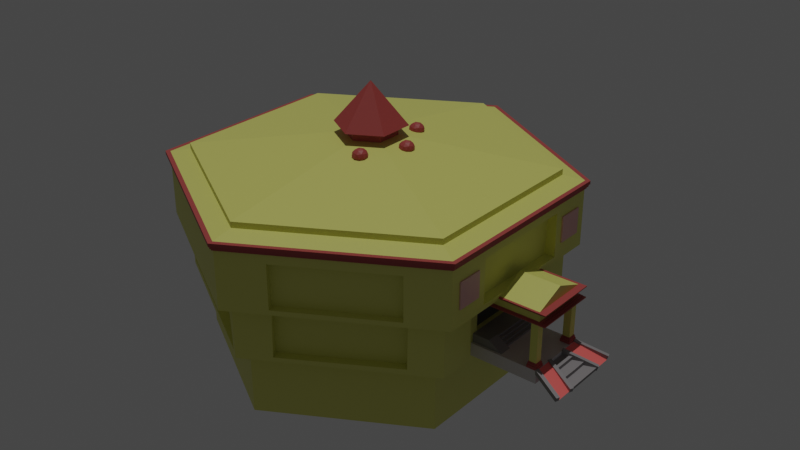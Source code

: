 # Source: Aryabhatta.blend  (saved by Blender 3.5.10; exported with 4.5.12 LTS)
import bpy
from mathutils import Matrix  # noqa: F401  (used for matrix-valued properties, if any)

bpy.ops.wm.read_factory_settings(use_empty=True)
scene = bpy.context.scene
scene.name = 'Scene'

# ---- collections
col_2_aryabhatta = bpy.data.collections.new('2.Aryabhatta'); scene.collection.children.link(col_2_aryabhatta)
col_enterance = bpy.data.collections.new('Enterance'); col_2_aryabhatta.children.link(col_enterance)
col_main_block = bpy.data.collections.new('Main Block'); col_2_aryabhatta.children.link(col_main_block)

# ---- materials (node trees are filled in below, after node groups)
mat_material_003 = bpy.data.materials.new('Material.003')
mat_material_003.use_transparent_shadow = False
mat_material_001 = bpy.data.materials.new('Material.001')
mat_material_001.use_transparent_shadow = False
mat_material_002 = bpy.data.materials.new('Material.002')
mat_material_002.use_transparent_shadow = False
mat_material_015 = bpy.data.materials.new('Material.015')
mat_material_015.use_transparent_shadow = False
mat_material_013 = bpy.data.materials.new('Material.013')
mat_material_013.use_transparent_shadow = False
mat_material_014 = bpy.data.materials.new('Material.014')
mat_material_014.use_transparent_shadow = False
mat_material_016 = bpy.data.materials.new('Material.016')
mat_material_016.use_transparent_shadow = False
mat_material_017 = bpy.data.materials.new('Material.017')
mat_material_017.use_transparent_shadow = False
mat_material_009 = bpy.data.materials.new('Material.009')
mat_material_009.use_transparent_shadow = False
mat_material_010 = bpy.data.materials.new('Material.010')
mat_material_010.use_transparent_shadow = False
mat_material_011 = bpy.data.materials.new('Material.011')
mat_material_011.use_transparent_shadow = False
mat_material_018 = bpy.data.materials.new('Material.018')
mat_material_018.use_transparent_shadow = False
mat_material_005 = bpy.data.materials.new('Material.005')
mat_material_005.use_transparent_shadow = False
mat_material_006 = bpy.data.materials.new('Material.006')
mat_material_006.use_transparent_shadow = False
mat_material_012 = bpy.data.materials.new('Material.012')
mat_material_012.use_transparent_shadow = False
mat_material_008 = bpy.data.materials.new('Material.008')
mat_material_008.use_transparent_shadow = False
mat_material = bpy.data.materials.new('Material')
mat_material.use_transparent_shadow = False
mat_material_004 = bpy.data.materials.new('Material.004')
mat_material_004.use_transparent_shadow = False
mat_material_007 = bpy.data.materials.new('Material.007')
mat_material_007.use_transparent_shadow = False
mat_material_019 = bpy.data.materials.new('Material.019')
mat_material_019.use_transparent_shadow = False

# ---- material node trees
mat_material_003.use_nodes = True; mat_material_003.node_tree.nodes.clear()
_N = mat_material_003.node_tree.nodes; _L = mat_material_003.node_tree.links
n0 = _N.new('ShaderNodeBsdfPrincipled'); n0.name = 'Principled BSDF'; n0.location = (10, 300)
n0.distribution = 'GGX'
n0.subsurface_method = 'RANDOM_WALK_SKIN'
n0.inputs[0].default_value = (0.4287, 0.07036, 0.0648, 1.0)
n0.inputs[3].default_value = 1.45
n0.inputs[27].default_value = (0.0, 0.0, 0.0, 1.0)
n0.inputs[28].default_value = 1.0
n1 = _N.new('ShaderNodeOutputMaterial'); n1.name = 'Material Output'; n1.location = (300, 300)
_L.new(n0.outputs[0], n1.inputs[0])
n1.is_active_output = True
mat_material_001.use_nodes = True; mat_material_001.node_tree.nodes.clear()
_N = mat_material_001.node_tree.nodes; _L = mat_material_001.node_tree.links
n0 = _N.new('ShaderNodeBsdfPrincipled'); n0.name = 'Principled BSDF'; n0.location = (10, 300)
n0.distribution = 'GGX'
n0.subsurface_method = 'RANDOM_WALK_SKIN'
n0.inputs[0].default_value = (0.8, 0.4654, 0.4488, 1.0)
n0.inputs[3].default_value = 1.45
n0.inputs[27].default_value = (0.0, 0.0, 0.0, 1.0)
n0.inputs[28].default_value = 1.0
n1 = _N.new('ShaderNodeOutputMaterial'); n1.name = 'Material Output'; n1.location = (300, 300)
_L.new(n0.outputs[0], n1.inputs[0])
n1.is_active_output = True
mat_material_002.use_nodes = True; mat_material_002.node_tree.nodes.clear()
_N = mat_material_002.node_tree.nodes; _L = mat_material_002.node_tree.links
n0 = _N.new('ShaderNodeBsdfPrincipled'); n0.name = 'Principled BSDF'; n0.location = (10, 300)
n0.distribution = 'GGX'
n0.subsurface_method = 'RANDOM_WALK_SKIN'
n0.inputs[0].default_value = (0.8, 0.3011, 0.2398, 1.0)
n0.inputs[3].default_value = 1.45
n0.inputs[27].default_value = (0.0, 0.0, 0.0, 1.0)
n0.inputs[28].default_value = 1.0
n1 = _N.new('ShaderNodeOutputMaterial'); n1.name = 'Material Output'; n1.location = (300, 300)
_L.new(n0.outputs[0], n1.inputs[0])
n1.is_active_output = True
mat_material_015.use_nodes = True; mat_material_015.node_tree.nodes.clear()
_N = mat_material_015.node_tree.nodes; _L = mat_material_015.node_tree.links
n0 = _N.new('ShaderNodeBsdfPrincipled'); n0.name = 'Principled BSDF'; n0.location = (10, 300)
n0.distribution = 'GGX'
n0.subsurface_method = 'RANDOM_WALK_SKIN'
n0.inputs[0].default_value = (0.2747, 0.2582, 0.2623, 1.0)
n0.inputs[3].default_value = 1.45
n0.inputs[27].default_value = (0.0, 0.0, 0.0, 1.0)
n0.inputs[28].default_value = 1.0
n1 = _N.new('ShaderNodeOutputMaterial'); n1.name = 'Material Output'; n1.location = (300, 300)
_L.new(n0.outputs[0], n1.inputs[0])
n1.is_active_output = True
mat_material_013.use_nodes = True; mat_material_013.node_tree.nodes.clear()
_N = mat_material_013.node_tree.nodes; _L = mat_material_013.node_tree.links
n0 = _N.new('ShaderNodeBsdfPrincipled'); n0.name = 'Principled BSDF'; n0.location = (10, 300)
n0.distribution = 'GGX'
n0.subsurface_method = 'RANDOM_WALK_SKIN'
n0.inputs[0].default_value = (0.2747, 0.2582, 0.2623, 1.0)
n0.inputs[3].default_value = 1.45
n0.inputs[27].default_value = (0.0, 0.0, 0.0, 1.0)
n0.inputs[28].default_value = 1.0
n1 = _N.new('ShaderNodeOutputMaterial'); n1.name = 'Material Output'; n1.location = (300, 300)
_L.new(n0.outputs[0], n1.inputs[0])
n1.is_active_output = True
mat_material_014.use_nodes = True; mat_material_014.node_tree.nodes.clear()
_N = mat_material_014.node_tree.nodes; _L = mat_material_014.node_tree.links
n0 = _N.new('ShaderNodeBsdfPrincipled'); n0.name = 'Principled BSDF'; n0.location = (10, 300)
n0.distribution = 'GGX'
n0.subsurface_method = 'RANDOM_WALK_SKIN'
n0.inputs[0].default_value = (0.2747, 0.2582, 0.2623, 1.0)
n0.inputs[3].default_value = 1.45
n0.inputs[27].default_value = (0.0, 0.0, 0.0, 1.0)
n0.inputs[28].default_value = 1.0
n1 = _N.new('ShaderNodeOutputMaterial'); n1.name = 'Material Output'; n1.location = (300, 300)
_L.new(n0.outputs[0], n1.inputs[0])
n1.is_active_output = True
mat_material_016.use_nodes = True; mat_material_016.node_tree.nodes.clear()
_N = mat_material_016.node_tree.nodes; _L = mat_material_016.node_tree.links
n0 = _N.new('ShaderNodeBsdfPrincipled'); n0.name = 'Principled BSDF'; n0.location = (10, 300)
n0.distribution = 'GGX'
n0.subsurface_method = 'RANDOM_WALK_SKIN'
n0.inputs[0].default_value = (0.2747, 0.2582, 0.2623, 1.0)
n0.inputs[3].default_value = 1.45
n0.inputs[27].default_value = (0.0, 0.0, 0.0, 1.0)
n0.inputs[28].default_value = 1.0
n1 = _N.new('ShaderNodeOutputMaterial'); n1.name = 'Material Output'; n1.location = (300, 300)
_L.new(n0.outputs[0], n1.inputs[0])
n1.is_active_output = True
mat_material_017.use_nodes = True; mat_material_017.node_tree.nodes.clear()
_N = mat_material_017.node_tree.nodes; _L = mat_material_017.node_tree.links
n0 = _N.new('ShaderNodeBsdfPrincipled'); n0.name = 'Principled BSDF'; n0.location = (10, 300)
n0.distribution = 'GGX'
n0.subsurface_method = 'RANDOM_WALK_SKIN'
n0.inputs[0].default_value = (0.2747, 0.2582, 0.2623, 1.0)
n0.inputs[3].default_value = 1.45
n0.inputs[27].default_value = (0.0, 0.0, 0.0, 1.0)
n0.inputs[28].default_value = 1.0
n1 = _N.new('ShaderNodeOutputMaterial'); n1.name = 'Material Output'; n1.location = (300, 300)
_L.new(n0.outputs[0], n1.inputs[0])
n1.is_active_output = True
mat_material_009.use_nodes = True; mat_material_009.node_tree.nodes.clear()
_N = mat_material_009.node_tree.nodes; _L = mat_material_009.node_tree.links
n0 = _N.new('ShaderNodeBsdfPrincipled'); n0.name = 'Principled BSDF'; n0.location = (10, 300)
n0.distribution = 'GGX'
n0.subsurface_method = 'RANDOM_WALK_SKIN'
n0.inputs[0].default_value = (0.7454, 0.7454, 0.1779, 1.0)
n0.inputs[3].default_value = 1.45
n0.inputs[27].default_value = (0.0, 0.0, 0.0, 1.0)
n0.inputs[28].default_value = 1.0
n1 = _N.new('ShaderNodeOutputMaterial'); n1.name = 'Material Output'; n1.location = (300, 300)
_L.new(n0.outputs[0], n1.inputs[0])
n1.is_active_output = True
mat_material_010.use_nodes = True; mat_material_010.node_tree.nodes.clear()
_N = mat_material_010.node_tree.nodes; _L = mat_material_010.node_tree.links
n0 = _N.new('ShaderNodeBsdfPrincipled'); n0.name = 'Principled BSDF'; n0.location = (10, 300)
n0.distribution = 'GGX'
n0.subsurface_method = 'RANDOM_WALK_SKIN'
n0.inputs[0].default_value = (0.4287, 0.07036, 0.0648, 1.0)
n0.inputs[3].default_value = 1.45
n0.inputs[27].default_value = (0.0, 0.0, 0.0, 1.0)
n0.inputs[28].default_value = 1.0
n1 = _N.new('ShaderNodeOutputMaterial'); n1.name = 'Material Output'; n1.location = (300, 300)
_L.new(n0.outputs[0], n1.inputs[0])
n1.is_active_output = True
mat_material_011.use_nodes = True; mat_material_011.node_tree.nodes.clear()
_N = mat_material_011.node_tree.nodes; _L = mat_material_011.node_tree.links
n0 = _N.new('ShaderNodeBsdfPrincipled'); n0.name = 'Principled BSDF'; n0.location = (10, 300)
n0.distribution = 'GGX'
n0.subsurface_method = 'RANDOM_WALK_SKIN'
n0.inputs[0].default_value = (0.7454, 0.7454, 0.1779, 1.0)
n0.inputs[3].default_value = 1.45
n0.inputs[27].default_value = (0.0, 0.0, 0.0, 1.0)
n0.inputs[28].default_value = 1.0
n1 = _N.new('ShaderNodeOutputMaterial'); n1.name = 'Material Output'; n1.location = (300, 300)
_L.new(n0.outputs[0], n1.inputs[0])
n1.is_active_output = True
mat_material_018.use_nodes = True; mat_material_018.node_tree.nodes.clear()
_N = mat_material_018.node_tree.nodes; _L = mat_material_018.node_tree.links
n0 = _N.new('ShaderNodeBsdfPrincipled'); n0.name = 'Principled BSDF'; n0.location = (10, 300)
n0.distribution = 'GGX'
n0.subsurface_method = 'RANDOM_WALK_SKIN'
n0.inputs[0].default_value = (0.6738, 0.6322, 0.6424, 1.0)
n0.inputs[3].default_value = 1.45
n0.inputs[27].default_value = (0.0, 0.0, 0.0, 1.0)
n0.inputs[28].default_value = 1.0
n1 = _N.new('ShaderNodeOutputMaterial'); n1.name = 'Material Output'; n1.location = (300, 300)
_L.new(n0.outputs[0], n1.inputs[0])
n1.is_active_output = True
mat_material_005.use_nodes = True; mat_material_005.node_tree.nodes.clear()
_N = mat_material_005.node_tree.nodes; _L = mat_material_005.node_tree.links
n0 = _N.new('ShaderNodeBsdfPrincipled'); n0.name = 'Principled BSDF'; n0.location = (10, 300)
n0.distribution = 'GGX'
n0.subsurface_method = 'RANDOM_WALK_SKIN'
n0.inputs[0].default_value = (0.4287, 0.07036, 0.0648, 1.0)
n0.inputs[3].default_value = 1.45
n0.inputs[27].default_value = (0.0, 0.0, 0.0, 1.0)
n0.inputs[28].default_value = 1.0
n1 = _N.new('ShaderNodeOutputMaterial'); n1.name = 'Material Output'; n1.location = (300, 300)
_L.new(n0.outputs[0], n1.inputs[0])
n1.is_active_output = True
mat_material_006.use_nodes = True; mat_material_006.node_tree.nodes.clear()
_N = mat_material_006.node_tree.nodes; _L = mat_material_006.node_tree.links
n0 = _N.new('ShaderNodeBsdfPrincipled'); n0.name = 'Principled BSDF'; n0.location = (10, 300)
n0.distribution = 'GGX'
n0.subsurface_method = 'RANDOM_WALK_SKIN'
n0.inputs[0].default_value = (0.7454, 0.7454, 0.1779, 1.0)
n0.inputs[3].default_value = 1.45
n0.inputs[27].default_value = (0.0, 0.0, 0.0, 1.0)
n0.inputs[28].default_value = 1.0
n1 = _N.new('ShaderNodeOutputMaterial'); n1.name = 'Material Output'; n1.location = (300, 300)
_L.new(n0.outputs[0], n1.inputs[0])
n1.is_active_output = True
mat_material_012.use_nodes = True; mat_material_012.node_tree.nodes.clear()
_N = mat_material_012.node_tree.nodes; _L = mat_material_012.node_tree.links
n0 = _N.new('ShaderNodeBsdfPrincipled'); n0.name = 'Principled BSDF'; n0.location = (10, 300)
n0.distribution = 'GGX'
n0.subsurface_method = 'RANDOM_WALK_SKIN'
n0.inputs[0].default_value = (1.0, 0.1537, 0.1409, 1.0)
n0.inputs[3].default_value = 1.45
n0.inputs[27].default_value = (0.0, 0.0, 0.0, 1.0)
n0.inputs[28].default_value = 1.0
n1 = _N.new('ShaderNodeOutputMaterial'); n1.name = 'Material Output'; n1.location = (300, 300)
_L.new(n0.outputs[0], n1.inputs[0])
n1.is_active_output = True
mat_material_008.use_nodes = True; mat_material_008.node_tree.nodes.clear()
_N = mat_material_008.node_tree.nodes; _L = mat_material_008.node_tree.links
n0 = _N.new('ShaderNodeBsdfPrincipled'); n0.name = 'Principled BSDF'; n0.location = (10, 300)
n0.distribution = 'GGX'
n0.subsurface_method = 'RANDOM_WALK_SKIN'
n0.inputs[0].default_value = (0.4287, 0.07036, 0.0648, 1.0)
n0.inputs[3].default_value = 1.45
n0.inputs[27].default_value = (0.0, 0.0, 0.0, 1.0)
n0.inputs[28].default_value = 1.0
n1 = _N.new('ShaderNodeOutputMaterial'); n1.name = 'Material Output'; n1.location = (300, 300)
_L.new(n0.outputs[0], n1.inputs[0])
n1.is_active_output = True
mat_material.use_nodes = True; mat_material.node_tree.nodes.clear()
_N = mat_material.node_tree.nodes; _L = mat_material.node_tree.links
n0 = _N.new('ShaderNodeBsdfPrincipled'); n0.name = 'Principled BSDF'; n0.location = (10, 300)
n0.distribution = 'GGX'
n0.subsurface_method = 'RANDOM_WALK_SKIN'
n0.inputs[0].default_value = (0.7484, 0.7465, 0.1784, 1.0)
n0.inputs[3].default_value = 1.45
n0.inputs[27].default_value = (0.0, 0.0, 0.0, 1.0)
n0.inputs[28].default_value = 1.0
n1 = _N.new('ShaderNodeOutputMaterial'); n1.name = 'Material Output'; n1.location = (300, 300)
_L.new(n0.outputs[0], n1.inputs[0])
n1.is_active_output = True
mat_material_004.use_nodes = True; mat_material_004.node_tree.nodes.clear()
_N = mat_material_004.node_tree.nodes; _L = mat_material_004.node_tree.links
n0 = _N.new('ShaderNodeBsdfPrincipled'); n0.name = 'Principled BSDF'; n0.location = (10, 300)
n0.distribution = 'GGX'
n0.subsurface_method = 'RANDOM_WALK_SKIN'
n0.inputs[0].default_value = (0.4287, 0.07036, 0.0648, 1.0)
n0.inputs[3].default_value = 1.45
n0.inputs[27].default_value = (0.0, 0.0, 0.0, 1.0)
n0.inputs[28].default_value = 1.0
n1 = _N.new('ShaderNodeOutputMaterial'); n1.name = 'Material Output'; n1.location = (300, 300)
_L.new(n0.outputs[0], n1.inputs[0])
n1.is_active_output = True
mat_material_007.use_nodes = True; mat_material_007.node_tree.nodes.clear()
_N = mat_material_007.node_tree.nodes; _L = mat_material_007.node_tree.links
n0 = _N.new('ShaderNodeBsdfPrincipled'); n0.name = 'Principled BSDF'; n0.location = (10, 300)
n0.distribution = 'GGX'
n0.subsurface_method = 'RANDOM_WALK_SKIN'
n0.inputs[0].default_value = (0.03522, 0.03522, 0.03522, 1.0)
n0.inputs[3].default_value = 1.45
n0.inputs[27].default_value = (0.0, 0.0, 0.0, 1.0)
n0.inputs[28].default_value = 1.0
n1 = _N.new('ShaderNodeOutputMaterial'); n1.name = 'Material Output'; n1.location = (300, 300)
_L.new(n0.outputs[0], n1.inputs[0])
n1.is_active_output = True
mat_material_019.use_nodes = True; mat_material_019.node_tree.nodes.clear()
_N = mat_material_019.node_tree.nodes; _L = mat_material_019.node_tree.links
n0 = _N.new('ShaderNodeBsdfPrincipled'); n0.name = 'Principled BSDF'; n0.location = (10, 300)
n0.distribution = 'GGX'
n0.subsurface_method = 'RANDOM_WALK_SKIN'
n0.inputs[0].default_value = (0.1574, 0.1107, 0.006282, 1.0)
n0.inputs[1].default_value = 0.9843
n0.inputs[3].default_value = 1.45
n0.inputs[27].default_value = (0.0, 0.0, 0.0, 1.0)
n0.inputs[28].default_value = 1.0
n1 = _N.new('ShaderNodeOutputMaterial'); n1.name = 'Material Output'; n1.location = (300, 300)
_L.new(n0.outputs[0], n1.inputs[0])
n1.is_active_output = True

# ---- world
world_world = bpy.data.worlds.new('World'); scene.world = world_world
world_world.use_nodes = True; world_world.node_tree.nodes.clear()
_N = world_world.node_tree.nodes; _L = world_world.node_tree.links
n0 = _N.new('ShaderNodeOutputWorld'); n0.name = 'World Output'; n0.location = (300, 300)
n1 = _N.new('ShaderNodeBackground'); n1.name = 'Background'; n1.location = (10, 300)
n1.inputs[0].default_value = (0.05088, 0.05088, 0.05088, 1.0)
_L.new(n1.outputs[0], n0.inputs[0])
n0.is_active_output = True
world_world.color = (0.05088, 0.05088, 0.05088)
world_world.use_sun_shadow = False
world_world.sun_shadow_jitter_overblur = 0.0

# ---- lights
light_sun = bpy.data.lights.new('Sun', 'SUN')
light_sun.transmission_factor = 0.0
light_sun.energy = 1.0

# ---- meshes
me_icosphere = bpy.data.meshes.new('Icosphere')
me_icosphere.from_pydata([(0.0, 0.0, -1.0), (0.7236, -0.5257, -0.4472), (-0.2764, -0.8506, -0.4472), (-0.8944, 0.0, -0.4472), (-0.2764, 0.8506, -0.4472), (0.7236, 0.5257, -0.4472), (0.2764, -0.8506, 0.4472), (-0.7236, -0.5257, 0.4472), (-0.7236, 0.5257, 0.4472), (0.2764, 0.8506, 0.4472), (0.8944, 0.0, 0.4472), (0.0, 0.0, 1.0), (-0.1625, -0.5, -0.8507), (0.4253, -0.309, -0.8507), (0.2629, -0.809, -0.5257), (0.8506, 0.0, -0.5257), (0.4253, 0.309, -0.8507), (-0.5257, 0.0, -0.8507), (-0.6882, -0.5, -0.5257), (-0.1625, 0.5, -0.8507), (-0.6882, 0.5, -0.5257), (0.2629, 0.809, -0.5257), (0.9511, -0.309, 0.0), (0.9511, 0.309, 0.0), (0.0, -1.0, 0.0), (0.5878, -0.809, 0.0), (-0.9511, -0.309, 0.0), (-0.5878, -0.809, 0.0), (-0.5878, 0.809, 0.0), (-0.9511, 0.309, 0.0), (0.5878, 0.809, 0.0), (0.0, 1.0, 0.0), (0.6882, -0.5, 0.5257), (-0.2629, -0.809, 0.5257), (-0.8506, 0.0, 0.5257), (-0.2629, 0.809, 0.5257), (0.6882, 0.5, 0.5257), (0.1625, -0.5, 0.8507), (0.5257, 0.0, 0.8507), (-0.4253, -0.309, 0.8507), (-0.4253, 0.309, 0.8507), (0.1625, 0.5, 0.8507)], [], [(0, 13, 12), (1, 13, 15), (0, 12, 17), (0, 17, 19), (0, 19, 16), (1, 15, 22), (2, 14, 24), (3, 18, 26), (4, 20, 28), (5, 21, 30), (1, 22, 25), (2, 24, 27), (3, 26, 29), (4, 28, 31), (5, 30, 23), (6, 32, 37), (7, 33, 39), (8, 34, 40), (9, 35, 41), (10, 36, 38), (38, 41, 11), (38, 36, 41), (36, 9, 41), (41, 40, 11), (41, 35, 40), (35, 8, 40), (40, 39, 11), (40, 34, 39), (34, 7, 39), (39, 37, 11), (39, 33, 37), (33, 6, 37), (37, 38, 11), (37, 32, 38), (32, 10, 38), (23, 36, 10), (23, 30, 36), (30, 9, 36), (31, 35, 9), (31, 28, 35), (28, 8, 35), (29, 34, 8), (29, 26, 34), (26, 7, 34), (27, 33, 7), (27, 24, 33), (24, 6, 33), (25, 32, 6), (25, 22, 32), (22, 10, 32), (30, 31, 9), (30, 21, 31), (21, 4, 31), (28, 29, 8), (28, 20, 29), (20, 3, 29), (26, 27, 7), (26, 18, 27), (18, 2, 27), (24, 25, 6), (24, 14, 25), (14, 1, 25), (22, 23, 10), (22, 15, 23), (15, 5, 23), (16, 21, 5), (16, 19, 21), (19, 4, 21), (19, 20, 4), (19, 17, 20), (17, 3, 20), (17, 18, 3), (17, 12, 18), (12, 2, 18), (15, 16, 5), (15, 13, 16), (13, 0, 16), (12, 14, 2), (12, 13, 14), (13, 1, 14)])
_uv = me_icosphere.uv_layers.new(name='UVMap')
_uv.uv.foreach_set('vector', [0.1818, 0.0, 0.2273, 0.07873, 0.1364, 0.07873, 0.2727, 0.1575, 0.3182, 0.07873, 0.3636, 0.1575, 0.9091, 0.0, 0.9545, 0.07873, 0.8636, 0.07873, 0.7273, 0.0, 0.7727, 0.07873, 0.6818, 0.07873, 0.5455, 0.0, 0.5909, 0.07873, 0.5, 0.07873, 0.2727, 0.1575, 0.3636, 0.1575, 0.3182, 0.2362, 0.09091, 0.1575, 0.1818, 0.1575, 0.1364, 0.2362, 0.8182, 0.1575, 0.9091, 0.1575, 0.8636, 0.2362, 0.6364, 0.1575, 0.7273, 0.1575, 0.6818, 0.2362, 0.4545, 0.1575, 0.5455, 0.1575, 0.5, 0.2362, 0.2727, 0.1575, 0.3182, 0.2362, 0.2273, 0.2362, 0.09091, 0.1575, 0.1364, 0.2362, 0.04546, 0.2362, 0.8182, 0.1575, 0.8636, 0.2362, 0.7727, 0.2362, 0.6364, 0.1575, 0.6818, 0.2362, 0.5909, 0.2362, 0.4545, 0.1575, 0.5, 0.2362, 0.4091, 0.2362, 0.1818, 0.3149, 0.2727, 0.3149, 0.2273, 0.3937, 0.0, 0.3149, 0.09091, 0.3149, 0.04546, 0.3937, 0.7273, 0.3149, 0.8182, 0.3149, 0.7727, 0.3937, 0.5455, 0.3149, 0.6364, 0.3149, 0.5909, 0.3937, 0.3636, 0.3149, 0.4545, 0.3149, 0.4091, 0.3937, 0.4091, 0.3937, 0.5, 0.3937, 0.4545, 0.4724, 0.4091, 0.3937, 0.4545, 0.3149, 0.5, 0.3937, 0.4545, 0.3149, 0.5455, 0.3149, 0.5, 0.3937, 0.5909, 0.3937, 0.6818, 0.3937, 0.6364, 0.4724, 0.5909, 0.3937, 0.6364, 0.3149, 0.6818, 0.3937, 0.6364, 0.3149, 0.7273, 0.3149, 0.6818, 0.3937, 0.7727, 0.3937, 0.8636, 0.3937, 0.8182, 0.4724, 0.7727, 0.3937, 0.8182, 0.3149, 0.8636, 0.3937, 0.8182, 0.3149, 0.9091, 0.3149, 0.8636, 0.3937, 0.04546, 0.3937, 0.1364, 0.3937, 0.09091, 0.4724, 0.04546, 0.3937, 0.09091, 0.3149, 0.1364, 0.3937, 0.09091, 0.3149, 0.1818, 0.3149, 0.1364, 0.3937, 0.2273, 0.3937, 0.3182, 0.3937, 0.2727, 0.4724, 0.2273, 0.3937, 0.2727, 0.3149, 0.3182, 0.3937, 0.2727, 0.3149, 0.3636, 0.3149, 0.3182, 0.3937, 0.4091, 0.2362, 0.4545, 0.3149, 0.3636, 0.3149, 0.4091, 0.2362, 0.5, 0.2362, 0.4545, 0.3149, 0.5, 0.2362, 0.5455, 0.3149, 0.4545, 0.3149, 0.5909, 0.2362, 0.6364, 0.3149, 0.5455, 0.3149, 0.5909, 0.2362, 0.6818, 0.2362, 0.6364, 0.3149, 0.6818, 0.2362, 0.7273, 0.3149, 0.6364, 0.3149, 0.7727, 0.2362, 0.8182, 0.3149, 0.7273, 0.3149, 0.7727, 0.2362, 0.8636, 0.2362, 0.8182, 0.3149, 0.8636, 0.2362, 0.9091, 0.3149, 0.8182, 0.3149, 0.04546, 0.2362, 0.09091, 0.3149, 0.0, 0.3149, 0.04546, 0.2362, 0.1364, 0.2362, 0.09091, 0.3149, 0.1364, 0.2362, 0.1818, 0.3149, 0.09091, 0.3149, 0.2273, 0.2362, 0.2727, 0.3149, 0.1818, 0.3149, 0.2273, 0.2362, 0.3182, 0.2362, 0.2727, 0.3149, 0.3182, 0.2362, 0.3636, 0.3149, 0.2727, 0.3149, 0.5, 0.2362, 0.5909, 0.2362, 0.5455, 0.3149, 0.5, 0.2362, 0.5455, 0.1575, 0.5909, 0.2362, 0.5455, 0.1575, 0.6364, 0.1575, 0.5909, 0.2362, 0.6818, 0.2362, 0.7727, 0.2362, 0.7273, 0.3149, 0.6818, 0.2362, 0.7273, 0.1575, 0.7727, 0.2362, 0.7273, 0.1575, 0.8182, 0.1575, 0.7727, 0.2362, 0.8636, 0.2362, 0.9545, 0.2362, 0.9091, 0.3149, 0.8636, 0.2362, 0.9091, 0.1575, 0.9545, 0.2362, 0.9091, 0.1575, 1.0, 0.1575, 0.9545, 0.2362, 0.1364, 0.2362, 0.2273, 0.2362, 0.1818, 0.3149, 0.1364, 0.2362, 0.1818, 0.1575, 0.2273, 0.2362, 0.1818, 0.1575, 0.2727, 0.1575, 0.2273, 0.2362, 0.3182, 0.2362, 0.4091, 0.2362, 0.3636, 0.3149, 0.3182, 0.2362, 0.3636, 0.1575, 0.4091, 0.2362, 0.3636, 0.1575, 0.4545, 0.1575, 0.4091, 0.2362, 0.5, 0.07873, 0.5455, 0.1575, 0.4545, 0.1575, 0.5, 0.07873, 0.5909, 0.07873, 0.5455, 0.1575, 0.5909, 0.07873, 0.6364, 0.1575, 0.5455, 0.1575, 0.6818, 0.07873, 0.7273, 0.1575, 0.6364, 0.1575, 0.6818, 0.07873, 0.7727, 0.07873, 0.7273, 0.1575, 0.7727, 0.07873, 0.8182, 0.1575, 0.7273, 0.1575, 0.8636, 0.07873, 0.9091, 0.1575, 0.8182, 0.1575, 0.8636, 0.07873, 0.9545, 0.07873, 0.9091, 0.1575, 0.9545, 0.07873, 1.0, 0.1575, 0.9091, 0.1575, 0.3636, 0.1575, 0.4091, 0.07873, 0.4545, 0.1575, 0.3636, 0.1575, 0.3182, 0.07873, 0.4091, 0.07873, 0.3182, 0.07873, 0.3636, 0.0, 0.4091, 0.07873, 0.1364, 0.07873, 0.1818, 0.1575, 0.09091, 0.1575, 0.1364, 0.07873, 0.2273, 0.07873, 0.1818, 0.1575, 0.2273, 0.07873, 0.2727, 0.1575, 0.1818, 0.1575])
me_icosphere.materials.append(mat_material_003)
me_icosphere.use_remesh_fix_poles = True
me_icosphere.use_remesh_preserve_attributes = False
me_icosphere.update()
me_cube_012 = bpy.data.meshes.new('Cube.012')
me_cube_012.from_pydata([(-1.0, -1.0, -1.0), (-1.0, -1.0, 1.0), (-1.0, 1.0, -1.0), (-1.0, 1.0, 1.0), (1.0, -1.0, -1.0), (1.0, -1.0, 1.0), (1.0, 1.0, -1.0), (1.0, 1.0, 1.0)], [], [(0, 1, 3, 2), (2, 3, 7, 6), (6, 7, 5, 4), (4, 5, 1, 0), (2, 6, 4, 0), (7, 3, 1, 5)])
_uv = me_cube_012.uv_layers.new(name='UVMap')
_uv.uv.foreach_set('vector', [0.375, 0.0, 0.625, 0.0, 0.625, 0.25, 0.375, 0.25, 0.375, 0.25, 0.625, 0.25, 0.625, 0.5, 0.375, 0.5, 0.375, 0.5, 0.625, 0.5, 0.625, 0.75, 0.375, 0.75, 0.375, 0.75, 0.625, 0.75, 0.625, 1.0, 0.375, 1.0, 0.125, 0.5, 0.375, 0.5, 0.375, 0.75, 0.125, 0.75, 0.625, 0.5, 0.875, 0.5, 0.875, 0.75, 0.625, 0.75])
me_cube_012.materials.append(mat_material_001)
me_cube_012.use_remesh_fix_poles = True
me_cube_012.use_remesh_preserve_attributes = False
me_cube_012.update()
me_cube_007 = bpy.data.meshes.new('Cube.007')
me_cube_007.from_pydata([(-1.0, -1.0, -1.0), (-1.0, -1.0, 1.0), (-1.0, 1.0, -1.0), (-1.0, 1.0, 1.0), (1.0, -1.0, -1.0), (1.0, -1.0, 1.0), (1.0, 1.0, -1.0), (1.0, 1.0, 1.0)], [], [(0, 1, 3, 2), (2, 3, 7, 6), (6, 7, 5, 4), (4, 5, 1, 0), (2, 6, 4, 0), (7, 3, 1, 5)])
_uv = me_cube_007.uv_layers.new(name='UVMap')
_uv.uv.foreach_set('vector', [0.375, 0.0, 0.625, 0.0, 0.625, 0.25, 0.375, 0.25, 0.375, 0.25, 0.625, 0.25, 0.625, 0.5, 0.375, 0.5, 0.375, 0.5, 0.625, 0.5, 0.625, 0.75, 0.375, 0.75, 0.375, 0.75, 0.625, 0.75, 0.625, 1.0, 0.375, 1.0, 0.125, 0.5, 0.375, 0.5, 0.375, 0.75, 0.125, 0.75, 0.625, 0.5, 0.875, 0.5, 0.875, 0.75, 0.625, 0.75])
me_cube_007.materials.append(mat_material_002)
me_cube_007.use_remesh_fix_poles = True
me_cube_007.use_remesh_preserve_attributes = False
me_cube_007.update()
me_cube_006 = bpy.data.meshes.new('Cube.006')
me_cube_006.from_pydata([(8.026, -1.034, 2.086), (8.995, -1.407, 1.751), (8.072, -1.052, 2.233), (9.041, -1.425, 1.898), (8.071, -0.9197, 2.086), (9.039, -1.293, 1.751), (8.117, -0.9376, 2.233), (9.085, -1.311, 1.898)], [], [(0, 1, 3, 2), (2, 3, 7, 6), (6, 7, 5, 4), (4, 5, 1, 0), (2, 6, 4, 0), (7, 3, 1, 5)])
_uv = me_cube_006.uv_layers.new(name='UVMap')
_uv.uv.foreach_set('vector', [0.375, 0.0, 0.5687, 0.0, 0.5687, 0.25, 0.375, 0.25, 0.375, 0.25, 0.5687, 0.25, 0.5802, 0.4707, 0.3487, 0.4737, 0.3487, 0.4737, 0.5802, 0.4707, 0.5832, 0.7763, 0.3487, 0.7763, 0.3487, 0.7763, 0.5832, 0.7763, 0.5687, 1.0, 0.375, 1.0, 0.125, 0.5, 0.3487, 0.4737, 0.3487, 0.7763, 0.125, 0.75, 0.5802, 0.4707, 0.875, 0.5, 0.875, 0.75, 0.5832, 0.7763])
me_cube_006.materials.append(mat_material_015)
me_cube_006.use_remesh_fix_poles = True
me_cube_006.use_remesh_preserve_attributes = False
me_cube_006.update()
me_cube_010 = bpy.data.meshes.new('Cube.010')
me_cube_010.from_pydata([(8.108, -0.2936, 1.761), (8.108, -0.2936, 2.074), (8.108, -0.2936, 1.959), (8.108, -0.2936, 1.844), (8.403, -0.4085, 1.844), (8.403, -0.4085, 1.761), (8.403, -0.4085, 2.074), (8.403, -0.4085, 1.959), (8.719, -0.5291, 1.844), (8.719, -0.5291, 1.761), (8.719, -0.5291, 1.959), (9.076, -0.6596, 1.844), (9.076, -0.6596, 1.761), (8.108, -8.662e-08, 1.761), (8.108, -1.376e-07, 2.074), (8.403, -8.662e-08, 1.761), (8.403, -1.376e-07, 2.074), (8.403, -1.188e-07, 1.959), (8.697, -8.662e-08, 1.761), (8.726, -1.188e-07, 1.959), (8.726, -1.001e-07, 1.844), (9.076, -8.662e-08, 1.761), (9.076, -1.001e-07, 1.844)], [], [(2, 3, 4, 7), (4, 5, 9, 8), (14, 1, 6, 16), (3, 0, 5, 4), (1, 2, 7, 6), (16, 6, 7, 17), (20, 8, 11, 22), (19, 10, 8, 20), (7, 4, 8, 10), (17, 7, 10, 19), (8, 9, 12, 11), (22, 11, 12, 21), (9, 18, 21, 12), (5, 15, 18, 9), (0, 13, 15, 5)])
_uv = me_cube_010.uv_layers.new(name='UVMap')
_uv.uv.foreach_set('vector', [0.6763, 0.625, 0.6763, 0.6875, 0.6763, 0.6875, 0.6763, 0.625, 0.6763, 0.6875, 0.6507, 0.7757, 0.6507, 0.7757, 0.6763, 0.6875, 0.5, 0.5625, 0.6763, 0.5625, 0.6763, 0.5625, 0.5, 0.5625, 0.6763, 0.6875, 0.6507, 0.7757, 0.6507, 0.7757, 0.6763, 0.6875, 0.6763, 0.5625, 0.6763, 0.625, 0.6763, 0.625, 0.6763, 0.5625, 0.5, 0.5625, 0.6763, 0.5625, 0.6763, 0.625, 0.5, 0.625, 0.5, 0.6875, 0.6763, 0.6875, 0.6763, 0.6875, 0.5, 0.6875, 0.5, 0.625, 0.6763, 0.625, 0.6763, 0.6875, 0.5, 0.6875, 0.6763, 0.625, 0.6763, 0.6875, 0.6763, 0.6875, 0.6763, 0.625, 0.5, 0.625, 0.6763, 0.625, 0.6763, 0.625, 0.5, 0.625, 0.6763, 0.6875, 0.6507, 0.7757, 0.6507, 0.7757, 0.6763, 0.6875, 0.5, 0.6875, 0.6763, 0.6875, 0.6507, 0.7757, 0.5, 0.7757, 0.6507, 0.7757, 0.5, 0.7757, 0.5, 0.7757, 0.6507, 0.7757, 0.6507, 0.7757, 0.5, 0.7757, 0.5, 0.7757, 0.6507, 0.7757, 0.6507, 0.7757, 0.5, 0.7757, 0.5, 0.7757, 0.6507, 0.7757])
me_cube_010.materials.append(mat_material_013)
me_cube_010.use_remesh_fix_poles = True
me_cube_010.use_remesh_preserve_attributes = False
me_cube_010.update()
me_cube_009 = bpy.data.meshes.new('Cube.009')
me_cube_009.from_pydata([(8.023, -0.3856, 2.086), (9.042, -0.7655, 1.734), (8.069, -0.4036, 2.233), (9.088, -0.7834, 1.881), (8.067, -0.2715, 2.086), (9.087, -0.6514, 1.734), (8.113, -0.2894, 2.233), (9.133, -0.6693, 1.881)], [], [(0, 1, 3, 2), (2, 3, 7, 6), (6, 7, 5, 4), (4, 5, 1, 0), (2, 6, 4, 0), (7, 3, 1, 5)])
_uv = me_cube_009.uv_layers.new(name='UVMap')
_uv.uv.foreach_set('vector', [0.375, 0.0, 0.5786, -2.599e-07, 0.5793, 0.2499, 0.375, 0.25, 0.375, 0.25, 0.5793, 0.2499, 0.5835, 0.4707, 0.3487, 0.4737, 0.3487, 0.4737, 0.5835, 0.4707, 0.5865, 0.7763, 0.3487, 0.7763, 0.3487, 0.7763, 0.5865, 0.7763, 0.58, 1.0, 0.375, 1.0, 0.125, 0.5, 0.3487, 0.4737, 0.3487, 0.7763, 0.125, 0.75, 0.5835, 0.4707, 0.875, 0.5, 0.875, 0.75, 0.5865, 0.7763])
me_cube_009.materials.append(mat_material_014)
me_cube_009.use_remesh_fix_poles = True
me_cube_009.use_remesh_preserve_attributes = False
me_cube_009.update()
me_cube_005 = bpy.data.meshes.new('Cube.005')
me_cube_005.from_pydata([(-2.241, -0.9551, -1.0), (-2.241, -0.9551, 0.04874), (-2.241, -0.2376, -1.0), (-2.241, -0.2376, 0.04874), (0.3604, -0.9551, -1.0), (0.3604, -0.9551, 0.04874), (-0.8026, -0.2376, -1.0), (-0.8026, -0.2376, 0.04874)], [], [(0, 1, 3, 2), (2, 3, 7, 6), (6, 7, 5, 4), (4, 5, 1, 0), (2, 6, 4, 0), (7, 3, 1, 5)])
_uv = me_cube_005.uv_layers.new(name='UVMap')
_uv.uv.foreach_set('vector', [0.375, 0.0, 0.625, 0.0, 0.625, 0.25, 0.375, 0.25, 0.375, 0.25, 0.625, 0.25, 0.6809, 0.4441, 0.3191, 0.4441, 0.3191, 0.4441, 0.6809, 0.4441, 0.625, 0.75, 0.375, 0.75, 0.375, 0.75, 0.625, 0.75, 0.625, 1.0, 0.375, 1.0, 0.125, 0.5, 0.3191, 0.4441, 0.375, 0.75, 0.125, 0.75, 0.6809, 0.4441, 0.875, 0.5, 0.875, 0.75, 0.625, 0.75])
me_cube_005.materials.append(mat_material_016)
me_cube_005.use_remesh_fix_poles = True
me_cube_005.use_remesh_preserve_attributes = False
me_cube_005.update()
me_cube_004 = bpy.data.meshes.new('Cube.004')
me_cube_004.from_pydata([(-2.451, -0.9854, -1.0), (-2.451, -0.9854, 0.5903), (-2.451, -0.1385, -1.0), (-2.451, -0.1385, 0.5903), (-0.5891, -0.9854, -1.0), (-0.5891, -0.9854, 0.5903), (-0.5891, -0.1385, -1.0), (-0.5891, -0.1385, 0.5903), (-2.451, -0.3502, -1.0), (-2.451, -0.5619, -1.0), (-2.451, -0.7737, -1.0), (-2.451, -0.7737, 0.5903), (-2.451, -0.5619, 0.5903), (-2.451, -0.3502, 0.5903), (-0.5891, -0.7737, -1.0), (-0.5891, -0.5619, -1.0), (-0.5891, -0.3502, -1.0), (-0.5891, -0.3502, 0.5903), (-0.5891, -0.5619, 0.5903), (-0.5891, -0.7737, 0.5903), (-0.2931, -0.7737, 0.5903), (-0.2931, -0.9854, 0.5903), (-0.2931, -0.9854, -1.0), (-0.2931, -0.7737, -1.0), (-0.2931, -0.5619, -1.0), (-0.2931, -0.3502, -1.0), (-0.2931, -0.3502, 0.5903), (-0.2931, -0.5619, 0.5903), (0.01487, -0.7737, 0.5903), (0.01487, -0.9854, 0.5903), (0.01487, -0.9854, -1.0), (0.01487, -0.7737, -1.0), (0.01487, -0.5619, -1.0), (0.01487, -0.5619, 0.5903), (0.3109, -0.7737, 0.5903), (0.3109, -0.9854, 0.5903), (0.3109, -0.9854, -1.0), (0.3109, -0.7737, -1.0)], [], [(8, 13, 3, 2), (2, 3, 7, 6), (16, 17, 26, 25), (4, 5, 1, 0), (10, 14, 4, 0), (19, 11, 1, 5), (7, 3, 13, 17), (17, 13, 12, 18), (18, 12, 11, 19), (2, 6, 16, 8), (8, 16, 15, 9), (9, 15, 14, 10), (6, 7, 17, 16), (18, 19, 20, 27), (4, 14, 23, 22), (0, 1, 11, 10), (10, 11, 12, 9), (9, 12, 13, 8), (20, 21, 29, 28), (25, 26, 27, 24), (22, 23, 31, 30), (19, 5, 21, 20), (14, 15, 24, 23), (17, 18, 27, 26), (15, 16, 25, 24), (5, 4, 22, 21), (29, 30, 36, 35), (32, 33, 28, 31), (23, 24, 32, 31), (21, 22, 30, 29), (24, 27, 33, 32), (27, 20, 28, 33), (37, 34, 35, 36), (31, 28, 34, 37), (30, 31, 37, 36), (28, 29, 35, 34)])
_uv = me_cube_004.uv_layers.new(name='UVMap')
_uv.uv.foreach_set('vector', [0.375, 0.1875, 0.625, 0.1875, 0.625, 0.25, 0.375, 0.25, 0.375, 0.25, 0.625, 0.25, 0.625, 0.5, 0.375, 0.5, 0.375, 0.5625, 0.625, 0.5625, 0.625, 0.5625, 0.375, 0.5625, 0.375, 0.75, 0.625, 0.75, 0.625, 1.0, 0.375, 1.0, 0.125, 0.6875, 0.375, 0.6875, 0.375, 0.75, 0.125, 0.75, 0.625, 0.6875, 0.875, 0.6875, 0.875, 0.75, 0.625, 0.75, 0.625, 0.5, 0.875, 0.5, 0.875, 0.5625, 0.625, 0.5625, 0.625, 0.5625, 0.875, 0.5625, 0.875, 0.625, 0.625, 0.625, 0.625, 0.625, 0.875, 0.625, 0.875, 0.6875, 0.625, 0.6875, 0.125, 0.5, 0.375, 0.5, 0.375, 0.5625, 0.125, 0.5625, 0.125, 0.5625, 0.375, 0.5625, 0.375, 0.625, 0.125, 0.625, 0.125, 0.625, 0.375, 0.625, 0.375, 0.6875, 0.125, 0.6875, 0.375, 0.5, 0.625, 0.5, 0.625, 0.5625, 0.375, 0.5625, 0.625, 0.625, 0.625, 0.6875, 0.625, 0.6875, 0.625, 0.625, 0.375, 0.75, 0.375, 0.6875, 0.375, 0.6875, 0.375, 0.75, 0.375, 0.0, 0.625, 0.0, 0.625, 0.0625, 0.375, 0.0625, 0.375, 0.0625, 0.625, 0.0625, 0.625, 0.125, 0.375, 0.125, 0.375, 0.125, 0.625, 0.125, 0.625, 0.1875, 0.375, 0.1875, 0.625, 0.6875, 0.625, 0.75, 0.625, 0.75, 0.625, 0.6875, 0.375, 0.5625, 0.625, 0.5625, 0.625, 0.625, 0.375, 0.625, 0.375, 0.75, 0.375, 0.6875, 0.375, 0.6875, 0.375, 0.75, 0.625, 0.6875, 0.625, 0.75, 0.625, 0.75, 0.625, 0.6875, 0.375, 0.6875, 0.375, 0.625, 0.375, 0.625, 0.375, 0.6875, 0.625, 0.5625, 0.625, 0.625, 0.625, 0.625, 0.625, 0.5625, 0.375, 0.625, 0.375, 0.5625, 0.375, 0.5625, 0.375, 0.625, 0.625, 0.75, 0.375, 0.75, 0.375, 0.75, 0.625, 0.75, 0.625, 0.75, 0.375, 0.75, 0.375, 0.75, 0.625, 0.75, 0.375, 0.625, 0.625, 0.625, 0.625, 0.6875, 0.375, 0.6875, 0.375, 0.6875, 0.375, 0.625, 0.375, 0.625, 0.375, 0.6875, 0.625, 0.75, 0.375, 0.75, 0.375, 0.75, 0.625, 0.75, 0.375, 0.625, 0.625, 0.625, 0.625, 0.625, 0.375, 0.625, 0.625, 0.625, 0.625, 0.6875, 0.625, 0.6875, 0.625, 0.625, 0.375, 0.6875, 0.625, 0.6875, 0.625, 0.75, 0.375, 0.75, 0.375, 0.6875, 0.625, 0.6875, 0.625, 0.6875, 0.375, 0.6875, 0.375, 0.75, 0.375, 0.6875, 0.375, 0.6875, 0.375, 0.75, 0.625, 0.6875, 0.625, 0.75, 0.625, 0.75, 0.625, 0.6875])
me_cube_004.materials.append(mat_material_017)
me_cube_004.use_remesh_fix_poles = True
me_cube_004.use_remesh_preserve_attributes = False
me_cube_004.update()
me_cube_003 = bpy.data.meshes.new('Cube.003')
me_cube_003.from_pydata([(-1.0, 1.0, -0.1492), (-1.0, 1.0, -0.1267), (0.06434, 1.0, -0.1492), (0.06434, 1.0, -0.1267), (-1.0, 0.0, -0.1492), (-1.0, 0.0, 0.2751), (0.06434, 0.0, 0.2751), (0.06434, 0.0, -0.1492)], [], [(1, 3, 2, 0), (2, 7, 4, 0), (3, 6, 7, 2), (1, 5, 6, 3), (0, 4, 5, 1)])
_uv = me_cube_003.uv_layers.new(name='UVMap')
_uv.uv.foreach_set('vector', [0.125, 0.6826, 0.375, 0.6826, 0.375, 0.75, 0.125, 0.75, 0.375, 0.75, 0.5, 0.75, 0.5, 1.0, 0.375, 1.0, 0.375, 0.6826, 0.5, 0.5, 0.5, 0.75, 0.375, 0.75, 0.375, 0.06742, 0.5, 0.25, 0.5, 0.5, 0.375, 0.6826, 0.375, 0.0, 0.5, 0.0, 0.5, 0.25, 0.375, 0.06742])
me_cube_003.materials.append(mat_material_009)
me_cube_003.use_remesh_fix_poles = True
me_cube_003.use_remesh_preserve_attributes = False
me_cube_003.update()
me_cube_001 = bpy.data.meshes.new('Cube.001')
me_cube_001.from_pydata([(7.816, -0.7577, 2.394), (7.816, -0.9969, 2.394), (7.816, -0.7577, 3.709), (7.816, -0.9969, 3.709), (8.056, -0.7577, 2.394), (8.056, -0.9969, 2.394), (8.056, -0.7577, 3.709), (8.056, -0.9969, 3.709), (7.801, -0.7422, 2.394), (7.801, -1.012, 2.394), (8.071, -0.7422, 2.394), (8.071, -1.012, 2.394), (7.801, -0.7422, 2.347), (7.801, -1.012, 2.347), (8.071, -0.7422, 2.347), (8.071, -1.012, 2.347), (7.784, -0.7256, 2.347), (7.784, -1.029, 2.347), (8.088, -0.7256, 2.347), (8.088, -1.029, 2.347), (7.784, -0.7256, 2.286), (7.784, -1.029, 2.286), (8.088, -0.7256, 2.286), (8.088, -1.029, 2.286), (7.768, -0.7095, 2.286), (7.768, -1.045, 2.286), (8.104, -0.7095, 2.286), (8.104, -1.045, 2.286), (7.768, -0.7095, 2.183), (7.768, -1.045, 2.183), (8.104, -0.7095, 2.183), (8.104, -1.045, 2.183)], [], [(0, 1, 3, 2), (2, 3, 7, 6), (6, 7, 5, 4), (2, 6, 4, 0), (7, 3, 1, 5), (5, 1, 9, 11), (4, 5, 11, 10), (1, 0, 8, 9), (0, 4, 10, 8), (10, 11, 15, 14), (8, 10, 14, 12), (9, 8, 12, 13), (11, 9, 13, 15), (12, 14, 18, 16), (13, 12, 16, 17), (15, 13, 17, 19), (14, 15, 19, 18), (19, 17, 21, 23), (18, 19, 23, 22), (16, 18, 22, 20), (17, 16, 20, 21), (20, 22, 26, 24), (21, 20, 24, 25), (23, 21, 25, 27), (22, 23, 27, 26), (24, 26, 30, 28), (25, 24, 28, 29), (27, 25, 29, 31), (26, 27, 31, 30)])
me_cube_001.polygons.foreach_set('material_index', [1, 0, 1, 1, 1, 0, 0, 0, 0, 0, 0, 0, 0, 0, 0, 0, 0, 0, 0, 0, 0, 0, 0, 0, 0, 0, 0, 0, 0])
_uv = me_cube_001.uv_layers.new(name='UVMap')
_uv.uv.foreach_set('vector', [0.375, 0.0, 0.625, 0.0, 0.625, 0.25, 0.375, 0.25, 0.375, 0.25, 0.625, 0.25, 0.625, 0.5, 0.375, 0.5, 0.375, 0.5, 0.625, 0.5, 0.625, 0.75, 0.375, 0.75, 0.125, 0.5, 0.375, 0.5, 0.375, 0.75, 0.125, 0.75, 0.625, 0.5, 0.875, 0.5, 0.875, 0.75, 0.625, 0.75, 0.625, 0.75, 0.875, 0.75, 0.875, 0.75, 0.625, 0.75, 0.375, 0.75, 0.625, 0.75, 0.625, 0.75, 0.375, 0.75, 0.625, 0.0, 0.375, 0.0, 0.375, 0.0, 0.625, 0.0, 0.125, 0.75, 0.375, 0.75, 0.375, 0.75, 0.125, 0.75, 0.375, 0.75, 0.625, 0.75, 0.625, 0.75, 0.375, 0.75, 0.125, 0.75, 0.375, 0.75, 0.375, 0.75, 0.125, 0.75, 0.625, 0.0, 0.375, 0.0, 0.375, 0.0, 0.625, 0.0, 0.625, 0.75, 0.875, 0.75, 0.875, 0.75, 0.625, 0.75, 0.125, 0.75, 0.375, 0.75, 0.375, 0.75, 0.125, 0.75, 0.625, 0.0, 0.375, 0.0, 0.375, 0.0, 0.625, 0.0, 0.625, 0.75, 0.875, 0.75, 0.875, 0.75, 0.625, 0.75, 0.375, 0.75, 0.625, 0.75, 0.625, 0.75, 0.375, 0.75, 0.625, 0.75, 0.875, 0.75, 0.875, 0.75, 0.625, 0.75, 0.375, 0.75, 0.625, 0.75, 0.625, 0.75, 0.375, 0.75, 0.125, 0.75, 0.375, 0.75, 0.375, 0.75, 0.125, 0.75, 0.625, 0.0, 0.375, 0.0, 0.375, 0.0, 0.625, 0.0, 0.125, 0.75, 0.375, 0.75, 0.375, 0.75, 0.125, 0.75, 0.625, 0.0, 0.375, 0.0, 0.375, 0.0, 0.625, 0.0, 0.625, 0.75, 0.875, 0.75, 0.875, 0.75, 0.625, 0.75, 0.375, 0.75, 0.625, 0.75, 0.625, 0.75, 0.375, 0.75, 0.125, 0.75, 0.375, 0.75, 0.375, 0.75, 0.125, 0.75, 0.625, 0.0, 0.375, 0.0, 0.375, 0.0, 0.625, 0.0, 0.625, 0.75, 0.875, 0.75, 0.875, 0.75, 0.625, 0.75, 0.375, 0.75, 0.625, 0.75, 0.625, 0.75, 0.375, 0.75])
me_cube_001.materials.append(mat_material_010)
me_cube_001.materials.append(mat_material_011)
me_cube_001.use_remesh_fix_poles = True
me_cube_001.use_remesh_preserve_attributes = False
me_cube_001.update()
me_cube_002 = bpy.data.meshes.new('Cube.002')
me_cube_002.from_pydata([(-2.75, -0.6483, -1.0), (-2.75, -0.6483, 1.0), (-2.75, 1.211, -1.0), (-2.75, 1.211, 1.0), (-0.4611, -0.6483, -1.0), (-0.4611, -0.6483, 1.0), (-0.4611, 1.211, -1.0), (-0.4611, 1.211, 1.0), (-0.4611, 0.7105, -1.0), (-0.4611, 0.7105, 1.0)], [], [(2, 3, 7, 6), (4, 5, 1, 0), (1, 3, 2, 0), (8, 4, 0, 2, 6), (6, 7, 9, 5, 4, 8), (3, 1, 5, 9, 7)])
_uv = me_cube_002.uv_layers.new(name='UVMap')
_uv.uv.foreach_set('vector', [0.375, 0.25, 0.625, 0.25, 0.6507, 0.4743, 0.3493, 0.4743, 0.3493, 0.7757, 0.6507, 0.7757, 0.625, 1.0, 0.375, 1.0, 0.625, 0.0, 0.625, 0.25, 0.375, 0.25, 0.375, 0.0, 0.3237, 0.5625, 0.3493, 0.7757, 0.125, 0.75, 0.125, 0.5, 0.3493, 0.4743, 0.3493, 0.4743, 0.6507, 0.4743, 0.6763, 0.5625, 0.6507, 0.7757, 0.3493, 0.7757, 0.3237, 0.5625, 0.875, 0.5, 0.875, 0.75, 0.6507, 0.7757, 0.6763, 0.5625, 0.6507, 0.4743])
me_cube_002.materials.append(mat_material_018)
me_cube_002.use_remesh_fix_poles = True
me_cube_002.use_remesh_preserve_attributes = False
me_cube_002.update()
me_cube = bpy.data.meshes.new('Cube')
me_cube.from_pydata([(0.0988, 1.0, 0.2034), (0.0988, -1.0, 0.2034), (0.0988, 1.0, 0.0), (0.0988, -1.0, 0.0), (0.1693, 1.026, 0.2034), (0.1693, -1.026, 0.2034), (0.1693, 1.026, 0.2486), (0.1693, -1.026, 0.2486), (0.2429, 1.051, 0.2486), (0.2429, -1.051, 0.2486), (0.2429, 1.051, 0.2957), (0.2429, -1.051, 0.2957), (0.33, 1.075, 0.2957), (0.33, -1.075, 0.2957), (0.33, 1.075, 0.3472), (0.33, -1.075, 0.3472), (-1.673, 1.0, 0.2034), (-1.673, -1.0, 0.2034), (-1.673, -1.0, 0.0), (-1.673, 1.0, 0.0), (-1.673, 1.026, 0.2034), (-1.673, -1.026, 0.2034), (-1.673, 1.026, 0.2486), (-1.673, -1.026, 0.2486), (-1.673, 1.051, 0.2486), (-1.673, -1.051, 0.2486), (-1.673, 1.051, 0.2957), (-1.673, -1.051, 0.2957), (-1.673, 1.075, 0.2957), (-1.673, -1.075, 0.2957), (-1.673, 1.075, 0.3472), (-1.673, -1.075, 0.3472), (0.0988, 0.0, 0.2034), (0.0988, 0.0, 0.0), (0.1693, 0.0, 0.2034), (0.1693, 0.0, 0.2486), (0.2429, 0.0, 0.2486), (0.2429, 0.0, 0.2957), (0.33, 1.192e-07, 0.2957), (0.33, 1.192e-07, 0.3472), (-1.673, 1.192e-07, 0.3472)], [], [(32, 0, 4, 34), (16, 0, 2, 19), (32, 34, 5, 1), (11, 13, 29, 27), (34, 4, 6, 35), (9, 11, 27, 25), (7, 9, 25, 23), (35, 6, 8, 36), (5, 7, 23, 21), (36, 8, 10, 37), (37, 10, 12, 38), (1, 5, 21, 17), (31, 15, 39, 40), (38, 12, 14, 39), (1, 3, 33, 32), (12, 28, 30, 14), (10, 26, 28, 12), (8, 24, 26, 10), (6, 22, 24, 8), (4, 20, 22, 6), (0, 16, 20, 4), (13, 15, 31, 29), (30, 40, 39, 14), (38, 39, 15, 13), (37, 38, 13, 11), (36, 37, 11, 9), (35, 36, 9, 7), (34, 35, 7, 5), (17, 18, 3, 1), (0, 32, 33, 2)])
me_cube.polygons.foreach_set('material_index', [0, 1, 0, 0, 0, 0, 0, 0, 0, 0, 0, 0, 0, 0, 1, 0, 0, 0, 0, 0, 0, 0, 0, 0, 0, 0, 0, 0, 1, 1])
_uv = me_cube.uv_layers.new(name='UVMap')
_uv.uv.foreach_set('vector', [0.5, 0.5, 0.375, 0.5, 0.375, 0.5, 0.4981, 0.5, 0.25, 0.5, 0.375, 0.5, 0.375, 0.625, 0.25, 0.625, 0.5, 0.5, 0.4981, 0.5, 0.375, 0.5, 0.375, 0.5, 0.375, 0.5, 0.375, 0.5, 0.25, 0.5, 0.25, 0.5, 0.4981, 0.5, 0.375, 0.5, 0.375, 0.5, 0.4981, 0.5, 0.375, 0.5, 0.375, 0.5, 0.25, 0.5, 0.25, 0.5, 0.375, 0.5, 0.375, 0.5, 0.25, 0.5, 0.25, 0.5, 0.4981, 0.5, 0.375, 0.5, 0.375, 0.5, 0.4962, 0.5, 0.375, 0.5, 0.375, 0.5, 0.25, 0.5, 0.25, 0.5, 0.4962, 0.5, 0.375, 0.5, 0.375, 0.5, 0.4962, 0.5, 0.4962, 0.5, 0.375, 0.5, 0.375, 0.5, 0.4939, 0.5, 0.375, 0.5, 0.375, 0.5, 0.25, 0.5, 0.25, 0.5, 0.25, 0.5, 0.375, 0.5, 0.4939, 0.5, 0.4877, 0.5, 0.4939, 0.5, 0.375, 0.5, 0.375, 0.5, 0.4939, 0.5, 0.375, 0.5, 0.375, 0.625, 0.5, 0.625, 0.5, 0.5, 0.375, 0.5, 0.25, 0.5, 0.25, 0.5, 0.375, 0.5, 0.375, 0.5, 0.25, 0.5, 0.25, 0.5, 0.375, 0.5, 0.375, 0.5, 0.25, 0.5, 0.25, 0.5, 0.375, 0.5, 0.375, 0.5, 0.25, 0.5, 0.25, 0.5, 0.375, 0.5, 0.375, 0.5, 0.25, 0.5, 0.25, 0.5, 0.375, 0.5, 0.375, 0.5, 0.25, 0.5, 0.25, 0.5, 0.375, 0.5, 0.375, 0.5, 0.375, 0.5, 0.25, 0.5, 0.25, 0.5, 0.25, 0.5, 0.4877, 0.5, 0.4939, 0.5, 0.375, 0.5, 0.4939, 0.5, 0.4939, 0.5, 0.375, 0.5, 0.375, 0.5, 0.4962, 0.5, 0.4939, 0.5, 0.375, 0.5, 0.375, 0.5, 0.4962, 0.5, 0.4962, 0.5, 0.375, 0.5, 0.375, 0.5, 0.4981, 0.5, 0.4962, 0.5, 0.375, 0.5, 0.375, 0.5, 0.4981, 0.5, 0.4981, 0.5, 0.375, 0.5, 0.375, 0.5, 0.25, 0.5, 0.25, 0.625, 0.375, 0.625, 0.375, 0.5, 0.375, 0.5, 0.5, 0.5, 0.5, 0.625, 0.375, 0.625])
_ca = me_cube.color_attributes.new('Col', 'BYTE_COLOR', 'CORNER')
_ca.data.foreach_set('color', [1.0, 1.0, 1.0, 1.0, 1.0, 1.0, 1.0, 1.0, 1.0, 1.0, 1.0, 1.0, 1.0, 1.0, 1.0, 1.0, 1.0, 1.0, 1.0, 1.0, 1.0, 1.0, 1.0, 1.0, 1.0, 1.0, 1.0, 1.0, 1.0, 1.0, 1.0, 1.0, 1.0, 1.0, 1.0, 1.0, 1.0, 1.0, 1.0, 1.0, 1.0, 1.0, 1.0, 1.0, 1.0, 1.0, 1.0, 1.0, 1.0, 1.0, 1.0, 1.0, 1.0, 1.0, 1.0, 1.0, 1.0, 1.0, 1.0, 1.0, 1.0, 1.0, 1.0, 1.0, 1.0, 1.0, 1.0, 1.0, 1.0, 1.0, 1.0, 1.0, 1.0, 1.0, 1.0, 1.0, 1.0, 1.0, 1.0, 1.0, 1.0, 1.0, 1.0, 1.0, 1.0, 1.0, 1.0, 1.0, 1.0, 1.0, 1.0, 1.0, 1.0, 1.0, 1.0, 1.0, 1.0, 1.0, 1.0, 1.0, 1.0, 1.0, 1.0, 1.0, 1.0, 1.0, 1.0, 1.0, 1.0, 1.0, 1.0, 1.0, 1.0, 1.0, 1.0, 1.0, 1.0, 1.0, 1.0, 1.0, 1.0, 1.0, 1.0, 1.0, 1.0, 1.0, 1.0, 1.0, 1.0, 1.0, 1.0, 1.0, 1.0, 1.0, 1.0, 1.0, 1.0, 1.0, 1.0, 1.0, 1.0, 1.0, 1.0, 1.0, 1.0, 1.0, 1.0, 1.0, 1.0, 1.0, 1.0, 1.0, 1.0, 1.0, 1.0, 1.0, 1.0, 1.0, 1.0, 1.0, 1.0, 1.0, 1.0, 1.0, 1.0, 1.0, 1.0, 1.0, 1.0, 1.0, 1.0, 1.0, 1.0, 1.0, 1.0, 1.0, 1.0, 1.0, 1.0, 1.0, 1.0, 1.0, 1.0, 1.0, 1.0, 1.0, 1.0, 1.0, 1.0, 1.0, 1.0, 1.0, 1.0, 1.0, 1.0, 1.0, 1.0, 1.0, 1.0, 1.0, 1.0, 1.0, 1.0, 1.0, 1.0, 1.0, 1.0, 1.0, 1.0, 1.0, 1.0, 1.0, 1.0, 1.0, 1.0, 1.0, 1.0, 1.0, 1.0, 1.0, 1.0, 1.0, 1.0, 1.0, 1.0, 1.0, 1.0, 1.0, 1.0, 1.0, 1.0, 1.0, 1.0, 1.0, 1.0, 1.0, 1.0, 1.0, 1.0, 1.0, 1.0, 1.0, 1.0, 1.0, 1.0, 1.0, 1.0, 1.0, 1.0, 1.0, 1.0, 1.0, 1.0, 1.0, 1.0, 1.0, 1.0, 1.0, 1.0, 1.0, 1.0, 1.0, 1.0, 1.0, 1.0, 1.0, 1.0, 1.0, 1.0, 1.0, 1.0, 1.0, 1.0, 1.0, 1.0, 1.0, 1.0, 1.0, 1.0, 1.0, 1.0, 1.0, 1.0, 1.0, 1.0, 1.0, 1.0, 1.0, 1.0, 1.0, 1.0, 1.0, 1.0, 1.0, 1.0, 1.0, 1.0, 1.0, 1.0, 1.0, 1.0, 1.0, 1.0, 1.0, 1.0, 1.0, 1.0, 1.0, 1.0, 1.0, 1.0, 1.0, 1.0, 1.0, 1.0, 1.0, 1.0, 1.0, 1.0, 1.0, 1.0, 1.0, 1.0, 1.0, 1.0, 1.0, 1.0, 1.0, 1.0, 1.0, 1.0, 1.0, 1.0, 1.0, 1.0, 1.0, 1.0, 1.0, 1.0, 1.0, 1.0, 1.0, 1.0, 1.0, 1.0, 1.0, 1.0, 1.0, 1.0, 1.0, 1.0, 1.0, 1.0, 1.0, 1.0, 1.0, 1.0, 1.0, 1.0, 1.0, 1.0, 1.0, 1.0, 1.0, 1.0, 1.0, 1.0, 1.0, 1.0, 1.0, 1.0, 1.0, 1.0, 1.0, 1.0, 1.0, 1.0, 1.0, 1.0, 1.0, 1.0, 1.0, 1.0, 1.0, 1.0, 1.0, 1.0, 1.0, 1.0, 1.0, 1.0, 1.0, 1.0, 1.0, 1.0, 1.0, 1.0, 1.0, 1.0, 1.0, 1.0, 1.0, 1.0, 1.0, 1.0, 1.0, 1.0, 1.0, 1.0, 1.0, 1.0, 1.0, 1.0, 1.0, 1.0, 1.0, 1.0, 1.0, 1.0, 1.0, 1.0, 1.0, 1.0, 1.0, 1.0, 1.0, 1.0, 1.0, 1.0, 1.0, 1.0, 1.0, 1.0, 1.0, 1.0, 1.0, 1.0, 1.0, 1.0, 1.0, 1.0, 1.0, 1.0, 1.0, 1.0, 1.0, 1.0, 1.0, 1.0, 1.0, 1.0, 1.0, 1.0, 1.0, 1.0, 1.0, 1.0, 1.0, 1.0, 1.0, 1.0, 1.0, 1.0, 1.0, 1.0, 1.0, 1.0, 1.0, 1.0, 1.0, 1.0, 1.0, 1.0, 1.0, 1.0, 1.0, 1.0, 1.0, 1.0, 1.0])
me_cube.materials.append(mat_material_005)
me_cube.materials.append(mat_material_006)
me_cube.use_remesh_fix_poles = True
me_cube.use_remesh_preserve_attributes = False
me_cube.update()
me_cube_011 = bpy.data.meshes.new('Cube.011')
me_cube_011.from_pydata([(8.111, -0.9314, 2.191), (9.045, -1.295, 1.772), (8.111, -0.3723, 2.191), (9.045, -0.7359, 1.772)], [], [(1, 3, 2, 0)])
_uv = me_cube_011.uv_layers.new(name='UVMap')
_uv.uv.foreach_set('vector', [0.5846, 0.7763, 0.5846, 0.7763, 0.3487, 0.7763, 0.3487, 0.7763])
me_cube_011.materials.append(mat_material_012)
me_cube_011.use_remesh_fix_poles = True
me_cube_011.use_remesh_preserve_attributes = False
me_cube_011.update()
me_circle_001 = bpy.data.meshes.new('Circle.001')
me_circle_001.from_pydata([(-1.788e-07, 6.503, 6.504), (-5.632, 3.252, 6.504), (-5.632, -3.252, 6.504), (3.874e-07, -6.503, 6.504), (5.632, 3.252, 6.504), (5.632, -3.252, 6.504), (-1.797e-07, 6.563, 6.504), (-5.684, 3.282, 6.504), (-5.684, -3.282, 6.504), (3.917e-07, -6.563, 6.504), (5.684, 3.282, 6.504), (5.684, -3.282, 6.504), (-1.797e-07, 6.563, 6.57), (-5.684, 3.282, 6.57), (-5.684, -3.282, 6.57), (3.917e-07, -6.563, 6.57), (5.684, 3.282, 6.57), (5.684, -3.282, 6.57), (-1.806e-07, 6.617, 6.57), (-5.731, 3.309, 6.57), (-5.731, -3.309, 6.57), (3.956e-07, -6.617, 6.57), (5.731, 3.309, 6.57), (5.731, -3.309, 6.57), (-1.806e-07, 6.617, 6.648), (-5.731, 3.309, 6.648), (-5.731, -3.309, 6.648), (3.956e-07, -6.617, 6.648), (5.731, 3.309, 6.648), (5.731, -3.309, 6.648), (-1.813e-07, 6.663, 6.648), (-5.77, 3.331, 6.648), (-5.77, -3.331, 6.648), (3.989e-07, -6.663, 6.648), (5.77, 3.331, 6.648), (5.77, -3.331, 6.648), (-1.813e-07, 6.663, 6.758), (-5.77, 3.331, 6.758), (-5.77, -3.331, 6.758), (3.989e-07, -6.663, 6.758), (5.77, 3.331, 6.758), (5.77, -3.331, 6.758), (-1.787e-07, 6.493, 6.758), (-5.623, 3.247, 6.758), (-5.623, -3.247, 6.758), (3.867e-07, -6.493, 6.758), (5.623, 3.247, 6.758), (5.623, -3.247, 6.758)], [], [(5, 4, 10, 11), (2, 3, 9, 8), (0, 1, 7, 6), (4, 0, 6, 10), (3, 5, 11, 9), (1, 2, 8, 7), (10, 6, 12, 16), (9, 11, 17, 15), (7, 8, 14, 13), (11, 10, 16, 17), (8, 9, 15, 14), (6, 7, 13, 12), (16, 12, 18, 22), (15, 17, 23, 21), (13, 14, 20, 19), (17, 16, 22, 23), (14, 15, 21, 20), (12, 13, 19, 18), (23, 22, 28, 29), (20, 21, 27, 26), (18, 19, 25, 24), (22, 18, 24, 28), (21, 23, 29, 27), (19, 20, 26, 25), (28, 24, 30, 34), (27, 29, 35, 33), (25, 26, 32, 31), (29, 28, 34, 35), (26, 27, 33, 32), (24, 25, 31, 30), (35, 34, 40, 41), (32, 33, 39, 38), (30, 31, 37, 36), (34, 30, 36, 40), (33, 35, 41, 39), (31, 32, 38, 37), (39, 41, 47, 45), (37, 38, 44, 43), (41, 40, 46, 47), (38, 39, 45, 44), (36, 37, 43, 42), (40, 36, 42, 46)])
_uv = me_circle_001.uv_layers.new(name='UVMap')
_uv.uv.foreach_set('vector', [0.0, 0.0, 0.0, 0.0, 0.0, 0.0, 0.0, 0.0, 0.0, 0.0, 0.0, 0.0, 0.0, 0.0, 0.0, 0.0, 0.0, 0.0, 0.0, 0.0, 0.0, 0.0, 0.0, 0.0, 0.0, 0.0, 0.0, 0.0, 0.0, 0.0, 0.0, 0.0, 0.0, 0.0, 0.0, 0.0, 0.0, 0.0, 0.0, 0.0, 0.0, 0.0, 0.0, 0.0, 0.0, 0.0, 0.0, 0.0, 0.0, 0.0, 0.0, 0.0, 0.0, 0.0, 0.0, 0.0, 0.0, 0.0, 0.0, 0.0, 0.0, 0.0, 0.0, 0.0, 0.0, 0.0, 0.0, 0.0, 0.0, 0.0, 0.0, 0.0, 0.0, 0.0, 0.0, 0.0, 0.0, 0.0, 0.0, 0.0, 0.0, 0.0, 0.0, 0.0, 0.0, 0.0, 0.0, 0.0, 0.0, 0.0, 0.0, 0.0, 0.0, 0.0, 0.0, 0.0, 0.0, 0.0, 0.0, 0.0, 0.0, 0.0, 0.0, 0.0, 0.0, 0.0, 0.0, 0.0, 0.0, 0.0, 0.0, 0.0, 0.0, 0.0, 0.0, 0.0, 0.0, 0.0, 0.0, 0.0, 0.0, 0.0, 0.0, 0.0, 0.0, 0.0, 0.0, 0.0, 0.0, 0.0, 0.0, 0.0, 0.0, 0.0, 0.0, 0.0, 0.0, 0.0, 0.0, 0.0, 0.0, 0.0, 0.0, 0.0, 0.0, 0.0, 0.0, 0.0, 0.0, 0.0, 0.0, 0.0, 0.0, 0.0, 0.0, 0.0, 0.0, 0.0, 0.0, 0.0, 0.0, 0.0, 0.0, 0.0, 0.0, 0.0, 0.0, 0.0, 0.0, 0.0, 0.0, 0.0, 0.0, 0.0, 0.0, 0.0, 0.0, 0.0, 0.0, 0.0, 0.0, 0.0, 0.0, 0.0, 0.0, 0.0, 0.0, 0.0, 0.0, 0.0, 0.0, 0.0, 0.0, 0.0, 0.0, 0.0, 0.0, 0.0, 0.0, 0.0, 0.0, 0.0, 0.0, 0.0, 0.0, 0.0, 0.0, 0.0, 0.0, 0.0, 0.0, 0.0, 0.0, 0.0, 0.0, 0.0, 0.0, 0.0, 0.0, 0.0, 0.0, 0.0, 0.0, 0.0, 0.0, 0.0, 0.0, 0.0, 0.0, 0.0, 0.0, 0.0, 0.0, 0.0, 0.0, 0.0, 0.0, 0.0, 0.0, 0.0, 0.0, 0.0, 0.0, 0.0, 0.0, 0.0, 0.0, 0.0, 0.0, 0.0, 0.0, 0.0, 0.0, 0.0, 0.0, 0.0, 0.0, 0.0, 0.0, 0.0, 0.0, 0.0, 0.0, 0.0, 0.0, 0.0, 0.0, 0.0, 0.0, 0.0, 0.0, 0.0, 0.0, 0.0, 0.0, 0.0, 0.0, 0.0, 0.0, 0.0, 0.0, 0.0, 0.0, 0.0, 0.0, 0.0, 0.0, 0.0, 0.0, 0.0, 0.0, 0.0, 0.0, 0.0, 0.0, 0.0, 0.0, 0.0, 0.0, 0.0, 0.0, 0.0, 0.0, 0.0, 0.0, 0.0, 0.0, 0.0, 0.0, 0.0, 0.0, 0.0, 0.0, 0.0, 0.0, 0.0, 0.0, 0.0, 0.0, 0.0, 0.0, 0.0, 0.0, 0.0, 0.0, 0.0, 0.0, 0.0, 0.0, 0.0, 0.0, 0.0, 0.0, 0.0, 0.0, 0.0])
_ca = me_circle_001.color_attributes.new('Col', 'BYTE_COLOR', 'CORNER')
_ca.data.foreach_set('color', [1.0, 1.0, 1.0, 1.0, 1.0, 1.0, 1.0, 1.0, 1.0, 1.0, 1.0, 1.0, 1.0, 1.0, 1.0, 1.0, 1.0, 1.0, 1.0, 1.0, 1.0, 1.0, 1.0, 1.0, 1.0, 1.0, 1.0, 1.0, 1.0, 1.0, 1.0, 1.0, 1.0, 1.0, 1.0, 1.0, 1.0, 1.0, 1.0, 1.0, 1.0, 1.0, 1.0, 1.0, 1.0, 1.0, 1.0, 1.0, 1.0, 1.0, 1.0, 1.0, 1.0, 1.0, 1.0, 1.0, 1.0, 1.0, 1.0, 1.0, 1.0, 1.0, 1.0, 1.0, 1.0, 1.0, 1.0, 1.0, 1.0, 1.0, 1.0, 1.0, 1.0, 1.0, 1.0, 1.0, 1.0, 1.0, 1.0, 1.0, 1.0, 1.0, 1.0, 1.0, 1.0, 1.0, 1.0, 1.0, 1.0, 1.0, 1.0, 1.0, 1.0, 1.0, 1.0, 1.0, 1.0, 1.0, 1.0, 1.0, 1.0, 1.0, 1.0, 1.0, 1.0, 1.0, 1.0, 1.0, 1.0, 1.0, 1.0, 1.0, 1.0, 1.0, 1.0, 1.0, 1.0, 1.0, 1.0, 1.0, 1.0, 1.0, 1.0, 1.0, 1.0, 1.0, 1.0, 1.0, 1.0, 1.0, 1.0, 1.0, 1.0, 1.0, 1.0, 1.0, 1.0, 1.0, 1.0, 1.0, 1.0, 1.0, 1.0, 1.0, 1.0, 1.0, 1.0, 1.0, 1.0, 1.0, 1.0, 1.0, 1.0, 1.0, 1.0, 1.0, 1.0, 1.0, 1.0, 1.0, 1.0, 1.0, 1.0, 1.0, 1.0, 1.0, 1.0, 1.0, 1.0, 1.0, 1.0, 1.0, 1.0, 1.0, 1.0, 1.0, 1.0, 1.0, 1.0, 1.0, 1.0, 1.0, 1.0, 1.0, 1.0, 1.0, 1.0, 1.0, 1.0, 1.0, 1.0, 1.0, 1.0, 1.0, 1.0, 1.0, 1.0, 1.0, 1.0, 1.0, 1.0, 1.0, 1.0, 1.0, 1.0, 1.0, 1.0, 1.0, 1.0, 1.0, 1.0, 1.0, 1.0, 1.0, 1.0, 1.0, 1.0, 1.0, 1.0, 1.0, 1.0, 1.0, 1.0, 1.0, 1.0, 1.0, 1.0, 1.0, 1.0, 1.0, 1.0, 1.0, 1.0, 1.0, 1.0, 1.0, 1.0, 1.0, 1.0, 1.0, 1.0, 1.0, 1.0, 1.0, 1.0, 1.0, 1.0, 1.0, 1.0, 1.0, 1.0, 1.0, 1.0, 1.0, 1.0, 1.0, 1.0, 1.0, 1.0, 1.0, 1.0, 1.0, 1.0, 1.0, 1.0, 1.0, 1.0, 1.0, 1.0, 1.0, 1.0, 1.0, 1.0, 1.0, 1.0, 1.0, 1.0, 1.0, 1.0, 1.0, 1.0, 1.0, 1.0, 1.0, 1.0, 1.0, 1.0, 1.0, 1.0, 1.0, 1.0, 1.0, 1.0, 1.0, 1.0, 1.0, 1.0, 1.0, 1.0, 1.0, 1.0, 1.0, 1.0, 1.0, 1.0, 1.0, 1.0, 1.0, 1.0, 1.0, 1.0, 1.0, 1.0, 1.0, 1.0, 1.0, 1.0, 1.0, 1.0, 1.0, 1.0, 1.0, 1.0, 1.0, 1.0, 1.0, 1.0, 1.0, 1.0, 1.0, 1.0, 1.0, 1.0, 1.0, 1.0, 1.0, 1.0, 1.0, 1.0, 1.0, 1.0, 1.0, 1.0, 1.0, 1.0, 1.0, 1.0, 1.0, 1.0, 1.0, 1.0, 1.0, 1.0, 1.0, 1.0, 1.0, 1.0, 1.0, 1.0, 1.0, 1.0, 1.0, 1.0, 1.0, 1.0, 1.0, 1.0, 1.0, 1.0, 1.0, 1.0, 1.0, 1.0, 1.0, 1.0, 1.0, 1.0, 1.0, 1.0, 1.0, 1.0, 1.0, 1.0, 1.0, 1.0, 1.0, 1.0, 1.0, 1.0, 1.0, 1.0, 1.0, 1.0, 1.0, 1.0, 1.0, 1.0, 1.0, 1.0, 1.0, 1.0, 1.0, 1.0, 1.0, 1.0, 1.0, 1.0, 1.0, 1.0, 1.0, 1.0, 1.0, 1.0, 1.0, 1.0, 1.0, 1.0, 1.0, 1.0, 1.0, 1.0, 1.0, 1.0, 1.0, 1.0, 1.0, 1.0, 1.0, 1.0, 1.0, 1.0, 1.0, 1.0, 1.0, 1.0, 1.0, 1.0, 1.0, 1.0, 1.0, 1.0, 1.0, 1.0, 1.0, 1.0, 1.0, 1.0, 1.0, 1.0, 1.0, 1.0, 1.0, 1.0, 1.0, 1.0, 1.0, 1.0, 1.0, 1.0, 1.0, 1.0, 1.0, 1.0, 1.0, 1.0, 1.0, 1.0, 1.0, 1.0, 1.0, 1.0, 1.0, 1.0, 1.0, 1.0, 1.0, 1.0, 1.0, 1.0, 1.0, 1.0, 1.0, 1.0, 1.0, 1.0, 1.0, 1.0, 1.0, 1.0, 1.0, 1.0, 1.0, 1.0, 1.0, 1.0, 1.0, 1.0, 1.0, 1.0, 1.0, 1.0, 1.0, 1.0, 1.0, 1.0, 1.0, 1.0, 1.0, 1.0, 1.0, 1.0, 1.0, 1.0, 1.0, 1.0, 1.0, 1.0, 1.0, 1.0, 1.0, 1.0, 1.0, 1.0, 1.0, 1.0, 1.0, 1.0, 1.0, 1.0, 1.0, 1.0, 1.0, 1.0, 1.0, 1.0, 1.0, 1.0, 1.0, 1.0, 1.0, 1.0, 1.0, 1.0, 1.0, 1.0, 1.0, 1.0, 1.0, 1.0, 1.0, 1.0, 1.0, 1.0, 1.0, 1.0, 1.0, 1.0, 1.0, 1.0, 1.0, 1.0, 1.0, 1.0, 1.0, 1.0, 1.0, 1.0, 1.0, 1.0, 1.0, 1.0, 1.0, 1.0, 1.0, 1.0, 1.0, 1.0, 1.0, 1.0, 1.0, 1.0, 1.0, 1.0, 1.0, 1.0, 1.0, 1.0, 1.0, 1.0, 1.0, 1.0, 1.0, 1.0, 1.0, 1.0, 1.0, 1.0, 1.0, 1.0, 1.0, 1.0, 1.0, 1.0, 1.0, 1.0, 1.0, 1.0, 1.0, 1.0, 1.0, 1.0, 1.0, 1.0, 1.0, 1.0, 1.0, 1.0, 1.0, 1.0, 1.0, 1.0, 1.0, 1.0, 1.0, 1.0, 1.0, 1.0, 1.0, 1.0, 1.0, 1.0, 1.0, 1.0, 1.0, 1.0, 1.0, 1.0, 1.0, 1.0, 1.0, 1.0, 1.0, 1.0, 1.0, 1.0, 1.0, 1.0, 1.0, 1.0, 1.0, 1.0, 1.0, 1.0, 1.0, 1.0, 1.0, 1.0, 1.0, 1.0, 1.0, 1.0, 1.0, 1.0, 1.0, 1.0, 1.0, 1.0, 1.0, 1.0, 1.0, 1.0, 1.0])
me_circle_001.materials.append(mat_material_008)
me_circle_001.use_remesh_fix_poles = True
me_circle_001.use_remesh_preserve_attributes = False
me_circle_001.update()
me_circle = bpy.data.meshes.new('Circle')
me_circle.from_pydata([(4.719, 0.0, 2.475), (-5.632, 0.0, 6.18), (5.632, 0.0, 6.18), (-5.041, 0.0, 6.319), (5.041, 0.0, 6.319), (-5.041, 0.0, 6.51), (5.041, 0.0, 6.51), (-0.7238, 0.0, 7.266), (0.7238, 0.0, 7.266), (-0.7238, 0.0, 7.587), (0.7238, 0.0, 7.587), (-1.01, 0.0, 7.587), (1.01, 0.0, 7.587), (-0.006364, 0.0, 8.936), (0.006364, 0.0, 8.936), (0.0, 0.0, 8.936), (-5.22, 0.0, 4.013), (-5.632, 0.0, 4.013), (-4.719, 0.0, 2.193), (-5.22, 0.0, 2.39), (4.719, 0.0, 4.182), (4.719, 0.0, 0.03767), (-4.719, 0.0, 0.03767), (5.632, 0.0, 5.64), (5.632, 0.0, 4.181), (5.348, 0.0, 5.64), (5.314, 0.0, 4.182), (5.221, 0.0, 4.013), (5.632, 0.0, 4.013), (4.719, 0.0, 3.713), (3.576e-07, -5.449, 2.193), (-4.719, -2.724, 2.193), (4.719, -2.724, 2.193), (-5.632, -3.252, 6.18), (1.259, -5.776, 5.614), (5.632, -1.778, 5.64), (-5.041, -2.91, 6.319), (3.576e-07, -5.821, 6.319), (5.041, -2.91, 6.319), (-5.041, -2.91, 6.51), (3.576e-07, -5.821, 6.51), (5.041, -2.91, 6.51), (-0.7238, -0.4179, 7.266), (0.0, -0.8358, 7.266), (0.7238, -0.4179, 7.266), (-0.7238, -0.4179, 7.587), (0.0, -0.8358, 7.587), (0.7238, -0.4179, 7.587), (-1.01, -0.5833, 7.587), (0.0, -1.167, 7.587), (1.01, -0.5833, 7.587), (-0.006364, -0.003674, 8.936), (0.0, -0.007348, 8.936), (0.006364, -0.003674, 8.936), (0.9989, -5.442, 4.013), (-5.435, -2.91, 4.013), (5.632, -1.794, 4.181), (4.344, -3.517, 4.013), (-5.22, -2.085, 4.013), (1.259, -5.776, 4.169), (4.328, -3.526, 2.375), (-5.22, -2.085, 2.39), (0.9701, -5.458, 2.334), (3.576e-07, -5.449, 0.03767), (-4.719, -2.724, 0.03767), (4.719, -2.724, 0.03767), (4.502, -3.904, 5.614), (4.502, -3.904, 4.169), (5.348, -1.778, 5.64), (5.279, -1.794, 4.182), (5.228, -1.794, 2.193), (5.228, -1.794, 4.013), (4.719, -0.7772, 2.475), (5.632, -1.794, 4.013), (4.719, -1.794, 4.182), (4.719, -0.7772, 3.713), (5.632, -3.252, 6.18), (3.576e-07, -6.503, 6.18), (-0.1874, -6.179, 4.013), (5.632, -3.252, 4.013), (4.367, -3.671, 5.614), (1.125, -5.543, 5.614), (1.125, -5.543, 4.169), (4.367, -3.671, 4.169), (-0.006364, 0.003674, 8.936), (0.0, 0.007348, 8.936), (0.006364, 0.003674, 8.936), (4.719, -1.794, 4.0), (4.719, -1.794, 2.193), (4.719, 0.0, 2.193), (4.719, 0.0, 4.0), (4.568, 0.0, 2.475), (4.568, 0.0, 3.713), (4.568, -0.7772, 3.713), (4.568, -0.7772, 2.475), (-0.1624, -5.923, 2.38), (5.228, -3.008, 2.193), (-0.1874, -5.966, 4.013), (5.228, -3.008, 4.013), (0.8212, -5.2, 2.334), (4.179, -3.268, 2.375), (0.8212, -5.2, 4.001), (4.179, -3.268, 4.001), (1.26, -5.776, 4.013), (4.502, -3.904, 4.013), (-5.083, -3.145, 4.013), (-5.058, -3.102, 2.38), (-5.26, -3.25, 4.013), (-5.211, 0.0, 2.193), (-5.435, 0.0, 4.013), (-4.981, 0.0, 4.013), (-4.981, 0.0, 2.39), (-4.981, -2.085, 4.013), (-4.981, -2.085, 2.39), (-5.22, -3.008, 4.013), (-5.22, -3.008, 2.193), (3.576e-07, -6.503, 4.013), (-5.632, -3.252, 4.013), (3.576e-07, -6.017, 2.193), (3.576e-07, -6.017, 4.013), (-0.02708, -5.688, 4.023), (-4.922, -2.866, 4.023), (-4.898, -2.824, 2.39), (-0.002049, -5.645, 2.39)], [], [(57, 54, 101, 102), (23, 35, 68, 25), (29, 75, 93, 92), (70, 71, 98, 96), (70, 88, 87, 71), (67, 104, 79), (19, 61, 113, 111), (17, 117, 33, 1), (35, 56, 69, 68), (1, 33, 36, 3), (117, 116, 77, 33), (5, 39, 42, 7), (33, 77, 37, 36), (3, 36, 39, 5), (7, 42, 45, 9), (39, 40, 43, 42), (42, 43, 46, 45), (49, 50, 53, 52), (9, 45, 48, 11), (46, 47, 50, 49), (43, 44, 47, 46), (95, 97, 120, 123), (96, 118, 30, 32), (88, 70, 96, 32), (59, 34, 77, 116), (74, 69, 71, 87), (89, 88, 32, 65, 21), (35, 23, 2, 76), (79, 104, 57, 98), (11, 48, 51, 13), (56, 35, 76, 79), (73, 56, 79), (56, 73, 71, 69), (24, 56, 73, 28), (71, 73, 79, 98), (34, 66, 76, 77), (56, 24, 26, 69), (30, 31, 64, 63), (28, 73, 71, 27), (78, 107, 105, 97), (48, 49, 52, 51), (74, 20, 26, 69), (115, 108, 18, 31), (31, 18, 22, 64), (32, 30, 63, 65), (15, 53, 14), (36, 37, 40, 39), (77, 76, 38, 37), (41, 6, 8, 44), (51, 52, 53, 15, 13), (55, 109, 16, 58), (118, 115, 31, 30), (69, 26, 25, 68), (45, 46, 49, 48), (40, 41, 44, 43), (37, 38, 41, 40), (66, 34, 81, 80), (38, 4, 6, 41), (47, 10, 12, 50), (87, 90, 20, 74), (50, 12, 14, 53), (66, 67, 79, 76), (44, 8, 10, 47), (76, 2, 4, 38), (34, 59, 82, 81), (59, 67, 83, 82), (67, 66, 80, 83), (82, 83, 80, 81), (15, 14, 86), (84, 13, 15, 86, 85), (72, 75, 87, 88), (0, 72, 88, 89), (75, 29, 90, 87), (94, 91, 92, 93), (75, 72, 94, 93), (72, 0, 91, 94), (60, 62, 118, 96), (62, 54, 119, 118), (57, 60, 96, 98), (102, 101, 99, 100), (54, 62, 99, 101), (60, 57, 102, 100), (62, 60, 100, 99), (54, 103, 116, 119), (103, 59, 116), (57, 104, 103, 54), (104, 67, 59, 103), (58, 61, 115, 114), (55, 58, 114, 117), (61, 19, 108, 115), (109, 55, 117, 17), (112, 110, 111, 113), (61, 58, 112, 113), (58, 16, 110, 112), (106, 105, 114, 115), (107, 78, 116, 117), (95, 106, 115, 118), (97, 95, 118, 119), (78, 97, 119, 116), (105, 107, 117, 114), (120, 121, 122, 123), (97, 105, 121, 120), (106, 95, 123, 122), (105, 106, 122, 121)])
me_circle.polygons.foreach_set('material_index', [0, 0, 0, 0, 0, 0, 0, 0, 0, 0, 0, 0, 0, 0, 1, 0, 1, 1, 1, 1, 1, 0, 0, 0, 0, 0, 0, 0, 0, 1, 0, 0, 0, 0, 0, 0, 0, 0, 0, 0, 1, 0, 0, 0, 0, 0, 0, 0, 0, 0, 0, 0, 0, 1, 0, 0, 0, 0, 1, 0, 1, 0, 1, 0, 0, 0, 0, 0, 0, 0, 0, 0, 0, 2, 0, 0, 0, 0, 0, 0, 0, 0, 0, 0, 0, 0, 0, 0, 0, 0, 0, 0, 0, 0, 0, 0, 0, 0, 0, 0, 0, 0, 0, 0])
_uv = me_circle.uv_layers.new(name='UVMap')
_uv.uv.foreach_set('vector', [0.0, 0.0, 0.0, 0.0, 0.0, 0.0, 0.0, 0.0, 0.0, 0.0, 0.0, 0.0, 0.0, 0.0, 0.0, 0.0, 0.0, 0.0, 0.0, 0.0, 0.0, 0.0, 0.0, 0.0, 0.0, 0.0, 0.0, 0.0, 0.0, 0.0, 0.0, 0.0, 0.0, 0.0, 0.0, 0.0, 0.0, 0.0, 0.0, 0.0, 0.0, 0.0, 0.0, 0.0, 0.0, 0.0, 0.0, 0.0, 0.0, 0.0, 0.0, 0.0, 0.0, 0.0, 0.0, 0.0, 0.0, 0.0, 0.0, 0.0, 0.0, 0.0, 0.0, 0.0, 0.0, 0.0, 0.0, 0.0, 0.0, 0.0, 0.0, 0.0, 0.0, 0.0, 0.0, 0.0, 0.0, 0.0, 0.0, 0.0, 0.0, 0.0, 0.0, 0.0, 0.0, 0.0, 0.0, 0.0, 0.0, 0.0, 0.0, 0.0, 0.0, 0.0, 0.0, 0.0, 0.0, 0.0, 0.0, 0.0, 0.0, 0.0, 0.0, 0.0, 0.0, 0.0, 0.0, 0.0, 0.0, 0.0, 0.0, 0.0, 0.0, 0.0, 0.0, 0.0, 0.0, 0.0, 0.0, 0.0, 0.0, 0.0, 0.0, 0.0, 0.0, 0.0, 0.0, 0.0, 0.0, 0.0, 0.0, 0.0, 0.0, 0.0, 0.0, 0.0, 0.0, 0.0, 0.0, 0.0, 0.0, 0.0, 0.0, 0.0, 0.0, 0.0, 0.0, 0.0, 0.0, 0.0, 0.0, 0.0, 0.0, 0.0, 0.0, 0.0, 0.0, 0.0, 0.0, 0.0, 0.0, 0.0, 0.0, 0.0, 0.0, 0.0, 0.0, 0.0, 0.0, 0.0, 0.0, 0.0, 0.0, 0.0, 0.0, 0.0, 0.0, 0.0, 0.0, 0.0, 0.0, 0.0, 0.0, 0.0, 0.0, 0.0, 0.0, 0.0, 0.0, 0.0, 0.0, 0.0, 0.0, 0.0, 0.0, 0.0, 0.0, 0.0, 0.0, 0.0, 0.0, 0.0, 0.0, 0.0, 0.0, 0.0, 0.0, 0.0, 0.0, 0.0, 0.0, 0.0, 0.0, 0.0, 0.0, 0.0, 0.0, 0.0, 0.0, 0.0, 0.0, 0.0, 0.0, 0.0, 0.0, 0.0, 0.0, 0.0, 0.0, 0.0, 0.0, 0.0, 0.0, 0.0, 0.0, 0.0, 0.0, 0.0, 0.0, 0.0, 0.0, 0.0, 0.0, 0.0, 0.0, 0.0, 0.0, 0.0, 0.0, 0.0, 0.0, 0.0, 0.0, 0.0, 0.0, 0.0, 0.0, 0.0, 0.0, 0.0, 0.0, 0.0, 0.0, 0.0, 0.0, 0.0, 0.0, 0.0, 0.0, 0.0, 0.0, 0.0, 0.0, 0.0, 0.0, 0.0, 0.0, 0.0, 0.0, 0.0, 0.0, 0.0, 0.0, 0.0, 0.0, 0.0, 0.0, 0.0, 0.0, 0.0, 0.0, 0.0, 0.0, 0.0, 0.0, 0.0, 0.0, 0.0, 0.0, 0.0, 0.0, 0.0, 0.0, 0.0, 0.0, 0.0, 0.0, 0.0, 0.0, 0.0, 0.0, 0.0, 0.0, 0.0, 0.0, 0.0, 0.0, 0.0, 0.0, 0.0, 0.0, 0.0, 0.0, 0.0, 0.0, 0.0, 0.0, 0.0, 0.0, 0.0, 0.0, 0.0, 0.0, 0.0, 0.0, 0.0, 0.0, 0.0, 0.0, 0.0, 0.0, 0.0, 0.0, 0.0, 0.0, 0.0, 0.0, 0.0, 0.0, 0.0, 0.0, 0.0, 0.0, 0.0, 0.0, 0.0, 0.0, 0.0, 0.0, 0.0, 0.0, 0.0, 0.0, 0.0, 0.0, 0.0, 0.0, 0.0, 0.0, 0.0, 0.0, 0.0, 0.0, 0.0, 0.0, 0.0, 0.0, 0.0, 0.0, 0.0, 0.0, 0.0, 0.0, 0.0, 0.0, 0.0, 0.0, 0.0, 0.0, 0.0, 0.0, 0.0, 0.0, 0.0, 0.0, 0.0, 0.0, 0.0, 0.0, 0.0, 0.0, 0.0, 0.0, 0.0, 0.0, 0.0, 0.0, 0.0, 0.0, 0.0, 0.0, 0.0, 0.0, 0.0, 0.0, 0.0, 0.0, 0.0, 0.0, 0.0, 0.0, 0.0, 0.0, 0.0, 0.0, 0.0, 0.0, 0.0, 0.0, 0.0, 0.0, 0.0, 0.0, 0.0, 0.0, 0.0, 0.0, 0.0, 0.0, 0.0, 0.0, 0.0, 0.0, 0.0, 0.0, 0.0, 0.0, 0.0, 0.0, 0.0, 0.0, 0.0, 0.0, 0.0, 0.0, 0.0, 0.0, 0.0, 0.0, 0.0, 0.0, 0.0, 0.0, 0.0, 0.0, 0.0, 0.0, 0.0, 0.0, 0.0, 0.0, 0.0, 0.0, 0.0, 0.0, 0.0, 0.0, 0.0, 0.0, 0.0, 0.0, 0.0, 0.0, 0.0, 0.0, 0.0, 0.0, 0.0, 0.0, 0.0, 0.0, 0.0, 0.0, 0.0, 0.0, 0.0, 0.0, 0.0, 0.0, 0.0, 0.0, 0.0, 0.0, 0.0, 0.0, 0.0, 0.0, 0.0, 0.0, 0.0, 0.0, 0.0, 0.0, 0.0, 0.0, 0.0, 0.0, 0.0, 0.0, 0.0, 0.0, 0.0, 0.0, 0.0, 0.0, 0.0, 0.0, 0.0, 0.0, 0.0, 0.0, 0.0, 0.0, 0.0, 0.0, 0.0, 0.0, 0.0, 0.0, 0.0, 0.0, 0.0, 0.0, 0.0, 0.0, 0.0, 0.0, 0.0, 0.0, 0.0, 0.0, 0.0, 0.0, 0.0, 0.0, 0.0, 0.0, 0.0, 0.0, 0.0, 0.0, 0.0, 0.0, 0.0, 0.0, 0.0, 0.0, 0.0, 0.0, 0.0, 0.0, 0.0, 0.0, 0.0, 0.0, 0.0, 0.0, 0.0, 0.0, 0.0, 0.0, 0.0, 0.0, 0.0, 0.0, 0.0, 0.0, 0.0, 0.0, 0.0, 0.0, 0.0, 0.0, 0.0, 0.0, 0.0, 0.0, 0.0, 0.0, 0.0, 0.0, 0.0, 0.0, 0.0, 0.0, 0.0, 0.0, 0.0, 0.0, 0.0, 0.0, 0.0, 0.0, 0.0, 0.0, 0.0, 0.0, 0.0, 0.0, 0.0, 0.0, 0.0, 0.0, 0.0, 0.0, 0.0, 0.0, 0.0, 0.0, 0.0, 0.0, 0.0, 0.0, 0.0, 0.0, 0.0, 0.0, 0.0, 0.0, 0.0, 0.0, 0.0, 0.0, 0.0, 0.0, 0.0, 0.0, 0.0, 0.0, 0.0, 0.0, 0.0, 0.0, 0.0, 0.0, 0.0, 0.0, 0.0, 0.0, 0.0, 0.0, 0.0, 0.0, 0.0, 0.0, 0.0, 0.0, 0.0, 0.0, 0.0, 0.0, 0.0, 0.0, 0.0, 0.0, 0.0, 0.0, 0.0, 0.0, 0.0, 0.0, 0.0, 0.0, 0.0, 0.0, 0.0, 0.0, 0.0, 0.0, 0.0, 0.0, 0.0, 0.0, 0.0, 0.0, 0.0, 0.0, 0.0, 0.0, 0.0, 0.0, 0.0, 0.0, 0.0, 0.0, 0.0, 0.0, 0.0, 0.0, 0.0, 0.0, 0.0, 0.0, 0.0, 0.0, 0.0, 0.0, 0.0, 0.0, 0.0, 0.0, 0.0, 0.0, 0.0, 0.0, 0.0, 0.0, 0.0, 0.0, 0.0, 0.0, 0.0, 0.0, 0.0, 0.0, 0.0, 0.0, 0.0, 0.0, 0.0, 0.0, 0.0, 0.0, 0.0, 0.0, 0.0, 0.0, 0.0, 0.0, 0.0, 0.0, 0.0, 0.0, 0.0, 0.0, 0.0, 0.0, 0.0, 0.0, 0.0, 0.0, 0.0, 0.0, 0.0, 0.0, 0.0, 0.0, 0.0, 0.0, 0.0, 0.0, 0.0, 0.0, 0.0, 0.0, 0.0, 0.0, 0.0, 0.0, 0.0, 0.0, 0.0, 0.0, 0.0, 0.0, 0.0, 0.0, 0.0, 0.0, 0.0, 0.0, 0.0, 0.0, 0.0, 0.0, 0.0, 0.0, 0.0, 0.0, 0.0, 0.0, 0.0, 0.0, 0.0, 0.0, 0.0, 0.0, 0.0, 0.0, 0.0, 0.0, 0.0, 0.0, 0.0, 0.0, 0.0, 0.0, 0.0, 0.0, 0.0, 0.0, 0.0, 0.0, 0.0, 0.0, 0.0, 0.0, 0.0])
me_circle.materials.append(mat_material)
me_circle.materials.append(mat_material_004)
me_circle.materials.append(mat_material_007)
me_circle.use_remesh_fix_poles = True
me_circle.use_remesh_preserve_attributes = False
me_circle.update()

# ---- curves / text
txt_aryabhatta_centre = bpy.data.curves.new('ARYABHATTA CENTRE', 'FONT')
txt_aryabhatta_centre.dimensions = '2D'
txt_aryabhatta_centre.body = 'ARYABHATTA CENTRE'
txt_aryabhatta_centre.materials.append(mat_material_019)
txt_aryabhatta_centre.extrude = 0.05
txt_aryabhatta_centre.size = 0.15

# ---- objects
ob_icosphere = bpy.data.objects.new('Icosphere', me_icosphere)
ob_icosphere_001 = bpy.data.objects.new('Icosphere.001', me_icosphere)
ob_icosphere_002 = bpy.data.objects.new('Icosphere.002', me_icosphere)
ob_cube_010 = bpy.data.objects.new('Cube.010', me_cube_012)
ob_cube_011 = bpy.data.objects.new('Cube.011', me_cube_007)
ob_cube_012 = bpy.data.objects.new('Cube.012', me_cube_007)
ob_sun = bpy.data.objects.new('Sun', light_sun)
ob_cube_006 = bpy.data.objects.new('Cube.006', me_cube_006)
ob_cube_008 = bpy.data.objects.new('Cube.008', me_cube_010)
ob_cube_007 = bpy.data.objects.new('Cube.007', me_cube_009)
ob_cube_005 = bpy.data.objects.new('Cube.005', me_cube_005)
ob_cube_004 = bpy.data.objects.new('Cube.004', me_cube_004)
ob_cube_003 = bpy.data.objects.new('Cube.003', me_cube_003)
ob_cube_001 = bpy.data.objects.new('Cube.001', me_cube_001)
ob_cube_002 = bpy.data.objects.new('Cube.002', me_cube_002)
ob_cube = bpy.data.objects.new('Cube', me_cube)
ob_cube_009 = bpy.data.objects.new('Cube.009', me_cube_011)
ob_aryabhatta_001 = bpy.data.objects.new('Aryabhatta.001', me_circle_001)
ob_aryabhatta = bpy.data.objects.new('Aryabhatta', me_circle)
ob_aryabhatta_centre = bpy.data.objects.new('ARYABHATTA CENTRE', txt_aryabhatta_centre)

# ---- transforms, parenting, visibility, modifiers, constraints
ob_icosphere.location = (1.395, -0.003787, 7.166)
ob_icosphere.scale = (0.252, 0.252, 0.221)
ob_icosphere_001.location = (0.7201, 1.3, 7.166)
ob_icosphere_001.scale = (0.252, 0.252, 0.221)
ob_icosphere_002.location = (0.7201, -1.33, 7.166)
ob_icosphere_002.scale = (0.252, 0.252, 0.221)
ob_cube_010.location = (5.654, -2.504, 4.992)
ob_cube_010.rotation_euler = (1.571, -0.0, -0.0)
ob_cube_010.scale = (0.01969, 0.4268, 0.4268)
_m = ob_cube_010.modifiers.new('Mirror', 'MIRROR')
_m.use_axis = (False, True, False)
_m.mirror_object = ob_aryabhatta
ob_cube_011.location = (-4.826, 0.8224, 2.045)
ob_cube_011.rotation_euler = (1.571, -0.0, -1.571)
ob_cube_011.scale = (0.2363, 0.1499, 0.07359)
ob_cube_012.location = (-4.826, -0.8939, 2.045)
ob_cube_012.rotation_euler = (1.571, -0.0, -1.571)
ob_cube_012.scale = (0.2363, 0.1499, 0.07359)
ob_sun.location = (13.67, -8.623, 5.534)
ob_cube_006.location = (-1.099, 0.0, 0.0)
_m = ob_cube_006.modifiers.new('Mirror', 'MIRROR')
_m.use_axis = (False, True, False)
ob_cube_008.location = (-1.099, 0.0, 0.0)
_m = ob_cube_008.modifiers.new('Mirror', 'MIRROR')
_m.use_axis = (False, True, False)
_m.use_clip = True
ob_cube_007.location = (-1.099, 0.0, 0.0)
_m = ob_cube_007.modifiers.new('Mirror', 'MIRROR')
_m.use_axis = (False, True, False)
ob_cube_005.location = (5.617, -0.9479, 2.57)
ob_cube_005.rotation_euler = (1.571, -0.0, -0.0)
ob_cube_005.scale = (0.4022, 0.4022, 0.4022)
ob_cube_004.location = (5.551, -0.003787, 2.522)
ob_cube_004.rotation_euler = (1.571, -0.0, -0.0)
ob_cube_004.scale = (0.3406, 0.3406, 0.9179)
ob_cube_003.location = (6.885, -0.003787, 4.222)
ob_cube_003.scale = (1.261, 1.0, 1.0)
_m = ob_cube_003.modifiers.new('Mirror', 'MIRROR')
_m.use_axis = (False, True, False)
_m.use_clip = True
ob_cube_001.location = (-1.105, 0.0, 0.0)
_m = ob_cube_001.modifiers.new('Mirror', 'MIRROR')
_m.use_axis = (False, True, False)
_m.mirror_object = ob_cube
ob_cube_002.location = (7.464, -1.109e-07, 1.911)
ob_cube_002.rotation_euler = (1.571, -0.0, -0.0)
ob_cube_002.scale = (1.0, 0.2303, 1.052)
ob_cube.location = (6.872, -7.252e-07, 3.902)
ob_cube.scale = (1.0, 1.0, 0.5654)
_m = ob_cube.modifiers.new('Mirror', 'MIRROR')
_m.use_axis = (False, False, True)
_m.use_clip = True
ob_cube_009.location = (-1.099, 0.0, 0.0)
_m = ob_cube_009.modifiers.new('Mirror', 'MIRROR')
_m.use_axis = (False, True, False)
ob_aryabhatta_001.location = (0.0, 0.0, -0.5769)
ob_aryabhatta.location = (0.0, 0.0, 0.0)
_m = ob_aryabhatta.modifiers.new('Mirror', 'MIRROR')
_m.use_axis = (False, True, False)
_m.use_clip = True
ob_aryabhatta_centre.location = (6.949, -0.7636, 3.843)
ob_aryabhatta_centre.rotation_euler = (1.571, 0.0, 1.571)

# ---- collection membership
scene.collection.objects.link(ob_icosphere)
scene.collection.objects.link(ob_icosphere_001)
scene.collection.objects.link(ob_icosphere_002)
scene.collection.objects.link(ob_cube_010)
scene.collection.objects.link(ob_cube_011)
scene.collection.objects.link(ob_cube_012)
scene.collection.objects.link(ob_sun)
col_enterance.objects.link(ob_cube_006)
col_enterance.objects.link(ob_cube_008)
col_enterance.objects.link(ob_cube_007)
col_enterance.objects.link(ob_cube_005)
col_enterance.objects.link(ob_cube_004)
col_enterance.objects.link(ob_cube_003)
col_enterance.objects.link(ob_cube_001)
col_enterance.objects.link(ob_cube_002)
col_enterance.objects.link(ob_cube)
col_enterance.objects.link(ob_cube_009)
col_main_block.objects.link(ob_aryabhatta_001)
col_main_block.objects.link(ob_aryabhatta)
col_main_block.objects.link(ob_aryabhatta_centre)

# ---- scene / render settings (as saved in the file)
scene.frame_start = 1; scene.frame_end = 250; scene.frame_set(1)
scene.render.engine = 'BLENDER_EEVEE_NEXT'
scene.cycles.use_denoising = False
scene.cycles.sampling_pattern = 'TABULATED_SOBOL'
scene.cycles.use_light_tree = False
scene.view_settings.view_transform = 'Filmic'
bpy.context.view_layer.update()

# ---- added for rendering (the .blend has no active camera): camera
cam_auto = bpy.data.cameras.new('AutoCamera')
cam_auto.lens = 50.0
cam_auto.sensor_width = 36.0
cam_auto.clip_end = 1000.0
ob_auto_camera = bpy.data.objects.new('AutoCamera', cam_auto)
scene.collection.objects.link(ob_auto_camera)
ob_auto_camera.location = (20.7001, -23.4818, 20.1412)
ob_auto_camera.rotation_euler = (1.09748, -7.21219e-08, 0.694738)
scene.camera = ob_auto_camera
bpy.context.view_layer.update()
